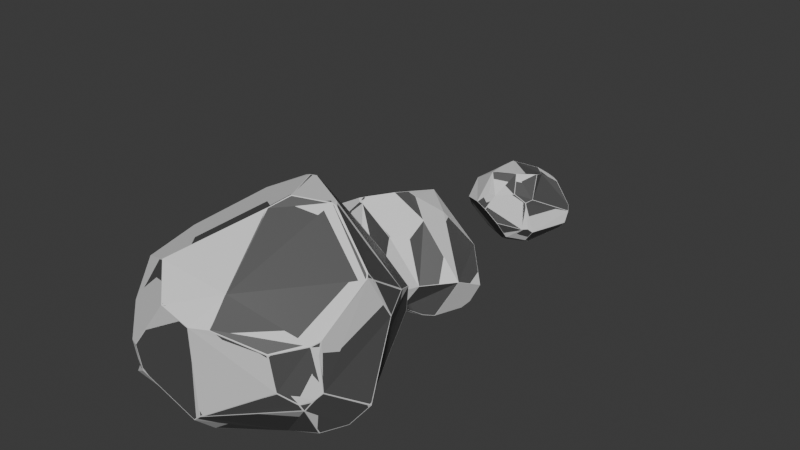 # Source: rocks.blend  (saved by Blender 4.3.32; exported with 4.5.12 LTS)
import bpy
from mathutils import Matrix  # noqa: F401  (used for matrix-valued properties, if any)

bpy.ops.wm.read_factory_settings(use_empty=True)
scene = bpy.context.scene
scene.name = 'Scene'

# ---- collections
col_collection = bpy.data.collections.new('Collection'); scene.collection.children.link(col_collection)
col_back_up = bpy.data.collections.new('back_up'); scene.collection.children.link(col_back_up)

# ---- materials (node trees are filled in below, after node groups)
mat_gris_fonce = bpy.data.materials.new('gris_fonce')
mat_gris_clair = bpy.data.materials.new('gris_clair')

# ---- material node trees
mat_gris_fonce.use_nodes = True; mat_gris_fonce.node_tree.nodes.clear()
_N = mat_gris_fonce.node_tree.nodes; _L = mat_gris_fonce.node_tree.links
n0 = _N.new('ShaderNodeBsdfPrincipled'); n0.name = 'Principled BSDF'; n0.location = (10, 300)
n0.inputs[0].default_value = (0.09854, 0.09854, 0.09854, 1.0)
n1 = _N.new('ShaderNodeOutputMaterial'); n1.name = 'Material Output'; n1.location = (300, 300)
_L.new(n0.outputs[0], n1.inputs[0])
n1.is_active_output = True
mat_gris_clair.use_nodes = True; mat_gris_clair.node_tree.nodes.clear()
_N = mat_gris_clair.node_tree.nodes; _L = mat_gris_clair.node_tree.links
n0 = _N.new('ShaderNodeBsdfPrincipled'); n0.name = 'Principled BSDF'; n0.location = (10, 300)
n0.inputs[0].default_value = (0.1766, 0.1766, 0.1766, 1.0)
n1 = _N.new('ShaderNodeOutputMaterial'); n1.name = 'Material Output'; n1.location = (300, 300)
_L.new(n0.outputs[0], n1.inputs[0])
n1.is_active_output = True

# ---- world
world_world = bpy.data.worlds.new('World'); scene.world = world_world
world_world.use_nodes = True; world_world.node_tree.nodes.clear()
_N = world_world.node_tree.nodes; _L = world_world.node_tree.links
n0 = _N.new('ShaderNodeOutputWorld'); n0.name = 'World Output'; n0.location = (300, 300)
n1 = _N.new('ShaderNodeBackground'); n1.name = 'Background'; n1.location = (10, 300)
n1.inputs[0].default_value = (0.05088, 0.05088, 0.05088, 1.0)
_L.new(n1.outputs[0], n0.inputs[0])
n0.is_active_output = True
world_world.color = (0.05088, 0.05088, 0.05088)
world_world.sun_shadow_jitter_overblur = 0.0

# ---- meshes
me_sphere = bpy.data.meshes.new('Sphere')
me_sphere.from_pydata([(1.052, 0.2823, -0.9599), (1.042, 0.284, -0.9627), (1.036, 0.2921, -0.9627), (1.046, 0.2934, -0.9581), (-1.006, -0.409, -0.1116), (-1.001, -0.4154, -0.1082), (-1.001, -0.4072, -0.1053), (-0.4309, -0.5712, 0.1436), (-0.4391, -0.5648, 0.1425), (-0.4402, -0.5728, 0.1393), (0.3088, -0.7466, -0.9371), (0.3169, -0.7375, -0.9425), (0.3173, -0.7486, -0.9348), (0.2988, -0.6342, -0.9846), (0.3003, -0.6436, -0.9827), (0.2912, -0.6491, -0.9807), (0.2871, -0.6397, -0.9828), (0.2881, -0.6281, -0.9839), (-1.028, -0.4972, -0.233), (-1.025, -0.5008, -0.2404), (-1.018, -0.508, -0.2378), (-1.023, -0.5037, -0.2299), (-0.8965, 0.6573, -0.3084), (-0.8918, 0.6535, -0.3012), (-0.8878, 0.6609, -0.3057), (0.8644, 0.7864, -0.4271), (0.8595, 0.7875, -0.4206), (0.8666, 0.7813, -0.4208), (0.5452, 0.3661, -0.01353), (0.5381, 0.3724, -0.01078), (0.5325, 0.3661, -0.005883), (0.5394, 0.3596, -0.008509), (0.04169, 0.8179, 0.04028), (0.0406, 0.8108, 0.04545), (0.05022, 0.8053, 0.04697), (0.04993, 0.8154, 0.04159), (0.6253, 0.6424, -0.9647), (0.6187, 0.6511, -0.9621), (0.6294, 0.6483, -0.9601), (0.2598, 1.177, -0.61), (0.2657, 1.174, -0.6171), (0.255, 1.177, -0.6184), (0.2508, 1.178, -0.6116), (-0.3701, 0.5623, -0.9771), (-0.3809, 0.5664, -0.9756), (-0.3694, 0.5694, -0.977), (-1.083, 0.4908, -0.3383), (-1.085, 0.4929, -0.3446), (-1.088, 0.4837, -0.3432), (-1.001, 0.5776, -0.3271), (-0.9815, 0.5983, -0.3286), (-1.003, 0.5795, -0.3338), (-1.137, 0.2487, -0.6234), (-1.134, 0.2545, -0.6289), (-1.134, 0.2466, -0.6305), (-0.8902, 0.6746, -0.3464), (-0.8804, 0.6798, -0.35), (-0.8852, 0.6776, -0.3565), (-0.4782, 0.8492, -0.6818), (-0.4754, 0.8467, -0.6905), (-0.4842, 0.8434, -0.6873), (-0.5309, 0.6858, -0.8482), (-0.5367, 0.6788, -0.8513), (-0.5394, 0.6848, -0.8443), (-0.9153, 0.3413, -0.8089), (-0.9276, 0.326, -0.8063), (-0.9208, 0.3084, -0.8059), (-0.9383, 0.3216, -0.801), (-0.937, 0.3304, -0.7997), (-0.3417, -0.5173, 0.1687), (-0.343, -0.5283, 0.1673), (-0.3341, -0.5226, 0.1689), (0.9096, -0.8384, -0.4901), (0.9042, -0.8389, -0.5003), (0.9169, -0.8342, -0.4964), (0.9175, -0.8336, -0.4892), (0.5867, -0.6448, -0.06806), (0.5902, -0.6517, -0.07352), (0.5949, -0.6436, -0.07228), (1.178, 0.2248, -0.8886), (1.18, 0.2165, -0.8892), (1.173, 0.2196, -0.8965), (1.098, 0.123, -0.9611), (1.098, 0.1111, -0.9597), (1.091, 0.1135, -0.9639), (1.338, 0.2385, -0.6516), (1.339, 0.2338, -0.6456), (1.34, 0.2302, -0.6517), (1.263, -0.2892, -0.4932), (1.264, -0.2905, -0.5009), (1.268, -0.281, -0.5019), (1.268, -0.2767, -0.4956), (1.258, -0.2794, -0.4873), (0.9233, -0.3877, -0.9676), (0.9204, -0.382, -0.9723), (0.9294, -0.3792, -0.968), (0.2244, 0.04442, 0.1727), (0.2148, 0.04866, 0.1747), (0.2157, 0.03913, 0.1757), (0.08911, 0.03553, 0.2054), (0.07974, 0.03078, 0.206), (0.08785, 0.02554, 0.2066), (-0.01685, -0.2042, 0.2216), (-0.01155, -0.2115, 0.2211), (-0.006076, -0.2024, 0.2218), (0.5809, -0.2591, 0.04293), (0.5771, -0.2495, 0.04481), (0.5616, -0.2478, 0.05243), (0.5721, -0.2584, 0.04753), (-0.3836, -0.616, 0.1271), (-0.3941, -0.6165, 0.1232), (-0.3845, -0.6216, 0.1203), (-0.7917, -0.6184, -0.187), (-0.7931, -0.6228, -0.1956), (-0.7843, -0.6248, -0.1907), (-0.0464, -1.032, -0.6627), (-0.03683, -1.032, -0.6643), (-0.04246, -1.032, -0.6573), (-0.3249, -0.6274, 0.1256), (-0.3199, -0.6342, 0.1187), (-0.3146, -0.6294, 0.124), (0.3306, -0.7998, -0.0741), (0.3258, -0.8047, -0.07962), (0.3349, -0.8033, -0.08093), (0.4102, -0.6367, -0.981), (0.4205, -0.6265, -0.9827), (0.4297, -0.6325, -0.9796), (0.4213, -0.6378, -0.9785), (0.7757, -0.4986, -0.9711), (0.7549, -0.5096, -0.9733), (0.7688, -0.4948, -0.9759), (0.7778, -0.4892, -0.9757), (0.5098, -0.7224, -0.8941), (0.5173, -0.7163, -0.8964), (0.5238, -0.7201, -0.8901), (0.5162, -0.7263, -0.8877), (0.2, -0.9566, -0.792), (0.2007, -0.9542, -0.7999), (0.2151, -0.9455, -0.8032), (0.2091, -0.9556, -0.7921), (0.2802, -0.9318, -0.6343), (0.2702, -0.9341, -0.6359), (0.2668, -0.9363, -0.646), (0.278, -0.9337, -0.6448), (-0.5863, -0.8347, -0.4319), (-0.5782, -0.8397, -0.4376), (-0.5819, -0.8377, -0.4281), (0.01095, -0.9026, -0.8713), (0.01552, -0.8966, -0.8768), (0.02452, -0.9007, -0.8752), (0.01955, -0.9068, -0.8696), (-0.3902, -0.627, -0.8396), (-0.3916, -0.6353, -0.8354), (-0.4025, -0.6326, -0.8273), (-0.4008, -0.6246, -0.835), (0.1272, 0.6016, -0.9726), (0.1312, 0.6109, -0.9696), (0.1429, 0.6029, -0.9724), (0.1383, 0.5936, -0.9726), (0.6556, 0.1097, -0.9705), (0.6602, 0.1009, -0.9705), (0.6501, 0.1012, -0.9707)], [], [(121, 76, 108, 103, 71, 120), (101, 104, 107, 98), (109, 118, 70, 7), (60, 63, 68, 53, 47, 51, 57), (44, 64, 62), (35, 29, 26, 39), (42, 58, 56, 24, 32), (123, 140, 72, 77), (122, 119, 111, 114, 146, 117, 141), (149, 15, 10, 137), (21, 112, 110, 9, 5), (160, 1, 84, 94, 131), (105, 78, 75, 88), (52, 18, 4, 48), (31, 96, 106, 92), (34, 99, 97, 30), (126, 129, 133), (23, 49, 46, 6, 8, 69, 102, 100, 33), (73, 143, 139, 135), (0, 81, 82), (12, 127, 132, 138), (145, 152, 147, 115), (90, 95, 83, 80, 87), (50, 22, 55), (158, 161, 130, 125, 13), (136, 142, 116, 150), (67, 154, 19, 54), (14, 124, 11), (155, 17, 65, 43), (20, 153, 144, 113), (151, 66, 16, 148), (36, 2, 159, 157), (91, 86, 27, 28), (74, 134, 128, 93, 89), (45, 61, 59, 41, 37, 156), (0, 1, 2, 3), (4, 5, 6), (7, 8, 9), (10, 11, 12), (13, 14, 15, 16, 17), (18, 19, 20, 21), (22, 23, 24), (25, 26, 27), (28, 29, 30, 31), (32, 33, 34, 35), (36, 37, 38), (39, 40, 41, 42), (43, 44, 45), (46, 47, 48), (49, 50, 51), (52, 53, 54), (55, 56, 57), (58, 59, 60), (61, 62, 63), (64, 65, 66, 67, 68), (69, 70, 71), (72, 73, 74, 75), (76, 77, 78), (79, 80, 81), (82, 83, 84), (85, 86, 87), (88, 89, 90, 91, 92), (93, 94, 95), (96, 97, 98), (99, 100, 101), (102, 103, 104), (105, 106, 107, 108), (109, 110, 111), (112, 113, 114), (115, 116, 117), (118, 119, 120), (121, 122, 123), (124, 125, 126, 127), (128, 129, 130, 131), (132, 133, 134, 135), (136, 137, 138, 139), (140, 141, 142, 143), (144, 145, 146), (147, 148, 149, 150), (151, 152, 153, 154), (155, 156, 157, 158), (159, 160, 161), (81, 0, 3, 79), (38, 3, 2, 36), (21, 5, 4, 18), (109, 7, 9, 110), (8, 6, 5, 9), (69, 8, 7, 70), (22, 50, 49, 23), (124, 14, 13, 125), (112, 21, 20, 113), (14, 11, 10, 15), (32, 24, 23, 33), (39, 26, 25, 40), (55, 22, 24, 56), (26, 29, 28, 27), (34, 30, 29, 35), (99, 34, 33, 100), (58, 42, 41, 59), (37, 41, 40, 38), (155, 43, 45, 156), (61, 45, 44, 62), (18, 52, 54, 19), (68, 63, 62, 64), (63, 60, 59, 61), (60, 57, 56, 58), (67, 54, 53, 68), (57, 51, 50, 55), (51, 47, 46, 49), (52, 48, 47, 53), (120, 71, 70, 118), (108, 76, 78, 105), (77, 72, 75, 78), (0, 82, 84, 1), (27, 86, 85, 25), (74, 89, 88, 75), (95, 90, 89, 93), (86, 91, 90, 87), (83, 95, 94, 84), (80, 83, 82, 81), (87, 80, 79, 85), (30, 97, 96, 31), (71, 103, 102, 69), (107, 104, 103, 108), (104, 101, 100, 102), (101, 98, 97, 99), (98, 107, 106, 96), (150, 116, 115, 147), (76, 121, 123, 77), (140, 123, 122, 141), (121, 120, 119, 122), (146, 114, 113, 144), (114, 111, 110, 112), (118, 109, 111, 119), (93, 128, 131, 94), (129, 126, 125, 130), (142, 136, 139, 143), (141, 117, 116, 142), (127, 12, 11, 124), (135, 139, 138, 132), (12, 138, 137, 10), (134, 74, 73, 135), (143, 73, 72, 140), (117, 146, 145, 115), (136, 150, 149, 137), (147, 152, 151, 148), (152, 145, 144, 153), (153, 20, 19, 154), (15, 149, 148, 16), (6, 46, 48, 4), (16, 66, 65, 17), (64, 44, 43, 65), (154, 67, 66, 151), (36, 157, 156, 37), (158, 13, 17, 155), (161, 158, 157, 159), (130, 161, 160, 131), (1, 160, 159, 2), (42, 32, 35, 39), (92, 106, 105, 88), (91, 28, 31, 92), (132, 127, 126, 133), (128, 134, 133, 129), (3, 38, 40, 25, 85, 79)])
me_sphere.polygons.foreach_set('material_index', [0, 0, 0, 0, 0, 0, 0, 0, 0, 0, 0, 0, 0, 0, 0, 0, 0, 0, 0, 0, 0, 0, 0, 0, 0, 0, 0, 0, 0, 0, 0, 0, 0, 0, 0, 1, 0, 1, 1, 1, 1, 1, 0, 1, 1, 0, 0, 1, 1, 1, 1, 1, 1, 0, 1, 0, 1, 1, 0, 0, 1, 1, 1, 1, 1, 1, 1, 1, 1, 0, 1, 1, 1, 1, 1, 1, 0, 1, 1, 0, 1, 1, 1, 1, 1, 1, 1, 1, 1, 1, 1, 1, 1, 1, 1, 1, 1, 1, 1, 1, 1, 1, 1, 1, 1, 1, 1, 1, 1, 1, 1, 1, 1, 1, 1, 1, 1, 1, 1, 1, 1, 1, 1, 1, 1, 1, 1, 1, 1, 1, 1, 1, 1, 1, 1, 1, 1, 1, 1, 1, 1, 1, 1, 1, 1, 1, 1, 1, 1, 1, 1, 1, 1, 1, 1, 1, 1, 1, 1, 1, 1, 1, 1, 0])
_uv = me_sphere.uv_layers.new(name='UVMap')
_uv.uv.foreach_set('vector', [0.1045, 0.5079, 0.09899, 0.5666, 0.5725, 0.5788, 0.8296, 0.4152, 0.04196, 0.3394, 0.06067, 0.3468, 0.9357, 0.4434, 0.8399, 0.4166, 0.5869, 0.5759, 0.934, 0.4747, 0.05687, 0.3299, 0.05775, 0.3442, 0.03658, 0.3373, 0.04812, 0.3174, 0.635, 0.4146, 0.5839, 0.4149, 0.5326, 0.3062, 0.545, 0.2272, 0.6728, 0.2096, 0.686, 0.2381, 0.6894, 0.2779, 0.547, 0.4627, 0.5329, 0.3128, 0.5818, 0.4162, 0.8507, 0.4541, 0.6722, 0.5923, 0.7847, 0.6986, 0.6768, 0.589, 0.6761, 0.5871, 0.6368, 0.4156, 0.6917, 0.2785, 0.7031, 0.2708, 0.851, 0.4522, 0.1032, 0.5094, 0.2337, 0.5463, 0.1618, 0.7009, 0.09453, 0.5678, 0.1034, 0.5072, 0.06098, 0.3458, 0.06087, 0.3301, 0.37, 0.2478, 0.3622, 0.348, 0.286, 0.4703, 0.2351, 0.544, 0.2813, 0.5087, 0.3209, 0.586, 0.3122, 0.5824, 0.2754, 0.5453, 0.5263, 0.1845, 0.3743, 0.2452, 0.06091, 0.3275, 0.05364, 0.3153, 0.7003, 0.1749, 0.4093, 0.7177, 0.3907, 0.8509, 0.3712, 0.8495, 0.3201, 0.7576, 0.3144, 0.7109, 0.5684, 0.5815, 0.09884, 0.5692, 0.1616, 0.7032, 0.1008, 0.8185, 0.5455, 0.2255, 0.5298, 0.1836, 0.7047, 0.1739, 0.6723, 0.208, 0.6702, 0.5924, 0.9319, 0.4772, 0.577, 0.5808, 0.107, 0.8168, 0.8517, 0.4535, 0.9376, 0.4439, 0.936, 0.4747, 0.6743, 0.5903, 0.3157, 0.6178, 0.3126, 0.7038, 0.2886, 0.6282, 0.7033, 0.269, 0.6874, 0.2376, 0.6748, 0.209, 0.707, 0.1747, 0.0537, 0.3155, 0.04382, 0.3376, 0.8353, 0.4139, 0.9354, 0.4416, 0.8522, 0.4512, 0.1645, 0.7005, 0.2362, 0.5467, 0.2736, 0.5467, 0.2861, 0.627, 0.3882, 0.8544, 0.3359, 0.9006, 0.3701, 0.8531, 0.3114, 0.5841, 0.3157, 0.6154, 0.2881, 0.6261, 0.2763, 0.549, 0.363, 0.3505, 0.3562, 0.4757, 0.2817, 0.5056, 0.2873, 0.4702, 0.1055, 0.8214, 0.3187, 0.76, 0.3713, 0.8516, 0.3558, 0.9027, 0.9102, 0.9235, 0.6895, 0.2444, 0.7017, 0.2688, 0.6919, 0.2754, 0.5374, 0.5906, 0.4104, 0.7147, 0.3142, 0.7082, 0.3175, 0.6161, 0.3226, 0.5886, 0.274, 0.5445, 0.2375, 0.5441, 0.2859, 0.4723, 0.2807, 0.5068, 0.5308, 0.306, 0.3588, 0.4738, 0.5235, 0.1855, 0.543, 0.2274, 0.3214, 0.5884, 0.3169, 0.6132, 0.3132, 0.5848, 0.5394, 0.588, 0.3242, 0.5862, 0.5306, 0.3092, 0.5457, 0.4655, 0.5198, 0.187, 0.3584, 0.472, 0.3645, 0.3478, 0.3749, 0.2463, 0.3572, 0.4765, 0.5275, 0.311, 0.3222, 0.5856, 0.2821, 0.5071, 0.5328, 0.7111, 0.3927, 0.8495, 0.4112, 0.7168, 0.5389, 0.5921, 0.1079, 0.8208, 0.9172, 0.9223, 0.785, 0.7006, 0.6691, 0.5945, 0.1627, 0.7038, 0.2865, 0.6292, 0.312, 0.7097, 0.3175, 0.7577, 0.1002, 0.8194, 0.5472, 0.4657, 0.5833, 0.4174, 0.6347, 0.4171, 0.6739, 0.5889, 0.5353, 0.709, 0.5412, 0.5889, 0.3899, 0.8524, 0.3907, 0.8509, 0.3914, 0.8501, 0.3911, 0.8525, 0.7047, 0.1739, 0.7003, 0.1749, 0.707, 0.1747, 0.04812, 0.3174, 0.0537, 0.3155, 0.05364, 0.3153, 0.3122, 0.5824, 0.3132, 0.5848, 0.3114, 0.5841, 0.3226, 0.5886, 0.3214, 0.5884, 0.3209, 0.586, 0.3222, 0.5856, 0.3242, 0.5862, 0.5298, 0.1836, 0.5235, 0.1855, 0.5198, 0.187, 0.5263, 0.1845, 0.7017, 0.2688, 0.7033, 0.269, 0.7031, 0.2708, 0.7842, 0.7008, 0.7847, 0.6986, 0.785, 0.7006, 0.6691, 0.5945, 0.6722, 0.5923, 0.6743, 0.5903, 0.6702, 0.5924, 0.851, 0.4522, 0.8522, 0.4512, 0.8517, 0.4535, 0.8507, 0.4541, 0.5328, 0.7111, 0.5343, 0.7093, 0.5338, 0.7116, 0.6761, 0.5901, 0.6749, 0.5912, 0.6743, 0.5898, 0.6751, 0.5891, 0.5457, 0.4655, 0.547, 0.4627, 0.5472, 0.4657, 0.6748, 0.209, 0.6728, 0.2096, 0.6723, 0.208, 0.6874, 0.2376, 0.6895, 0.2444, 0.686, 0.2381, 0.5455, 0.2255, 0.545, 0.2272, 0.543, 0.2274, 0.6919, 0.2754, 0.6917, 0.2785, 0.6894, 0.2779, 0.6368, 0.4156, 0.6347, 0.4171, 0.635, 0.4146, 0.5833, 0.4174, 0.5818, 0.4162, 0.5839, 0.4149, 0.5329, 0.3128, 0.5306, 0.3092, 0.5275, 0.311, 0.5308, 0.306, 0.5326, 0.3062, 0.04382, 0.3376, 0.03658, 0.3373, 0.04196, 0.3394, 0.1618, 0.7009, 0.1645, 0.7005, 0.1627, 0.7038, 0.1616, 0.7032, 0.09899, 0.5666, 0.09453, 0.5678, 0.09884, 0.5692, 0.3526, 0.9041, 0.3558, 0.9027, 0.3502, 0.9016, 0.3701, 0.8531, 0.3705, 0.8515, 0.3711, 0.851, 0.9155, 0.923, 0.9172, 0.9223, 0.9102, 0.9235, 0.1008, 0.8185, 0.1002, 0.8194, 0.1055, 0.8214, 0.1079, 0.8208, 0.107, 0.8168, 0.3175, 0.7577, 0.3201, 0.7576, 0.3187, 0.76, 0.9319, 0.4772, 0.936, 0.4747, 0.934, 0.4747, 0.9376, 0.4439, 0.9354, 0.4416, 0.9357, 0.4434, 0.8353, 0.4139, 0.8296, 0.4152, 0.8399, 0.4166, 0.5684, 0.5815, 0.577, 0.5808, 0.5869, 0.5759, 0.5725, 0.5788, 0.05687, 0.3299, 0.06091, 0.3275, 0.06087, 0.3301, 0.3743, 0.2452, 0.3749, 0.2463, 0.37, 0.2478, 0.2873, 0.4702, 0.2859, 0.4723, 0.286, 0.4703, 0.05775, 0.3442, 0.06098, 0.3458, 0.06067, 0.3468, 0.1045, 0.5079, 0.1034, 0.5072, 0.1032, 0.5094, 0.3169, 0.6132, 0.3175, 0.6161, 0.3157, 0.6178, 0.3157, 0.6154, 0.312, 0.7097, 0.3126, 0.7038, 0.3142, 0.7082, 0.3144, 0.7109, 0.2881, 0.6261, 0.2886, 0.6282, 0.2865, 0.6292, 0.2861, 0.627, 0.274, 0.5445, 0.2754, 0.5453, 0.2763, 0.549, 0.2736, 0.5467, 0.2337, 0.5463, 0.2351, 0.544, 0.2375, 0.5441, 0.2362, 0.5467, 0.3645, 0.3478, 0.363, 0.3505, 0.3622, 0.348, 0.2817, 0.5056, 0.2821, 0.5071, 0.2813, 0.5087, 0.2807, 0.5068, 0.3572, 0.4765, 0.3562, 0.4757, 0.3584, 0.472, 0.3588, 0.4738, 0.5394, 0.588, 0.5412, 0.5889, 0.5389, 0.5921, 0.5374, 0.5906, 0.4112, 0.7168, 0.4093, 0.7177, 0.4104, 0.7147, 0.3359, 0.9006, 0.3882, 0.8544, 0.3906, 0.8529, 0.3333, 0.9035, 0.5338, 0.7116, 0.3914, 0.8522, 0.3927, 0.8495, 0.5328, 0.7111, 0.5263, 0.1845, 0.7003, 0.1749, 0.7047, 0.1739, 0.5298, 0.1836, 0.05687, 0.3299, 0.04812, 0.3174, 0.05364, 0.3153, 0.06091, 0.3275, 0.0537, 0.3155, 0.707, 0.1747, 0.7003, 0.1749, 0.05364, 0.3153, 0.04382, 0.3376, 0.0537, 0.3155, 0.04812, 0.3174, 0.03658, 0.3373, 0.7017, 0.2688, 0.6895, 0.2444, 0.6874, 0.2376, 0.7033, 0.269, 0.3169, 0.6132, 0.3214, 0.5884, 0.3226, 0.5886, 0.3175, 0.6161, 0.3743, 0.2452, 0.5263, 0.1845, 0.5198, 0.187, 0.3749, 0.2463, 0.3214, 0.5884, 0.3132, 0.5848, 0.3122, 0.5824, 0.3209, 0.586, 0.851, 0.4522, 0.7031, 0.2708, 0.7033, 0.269, 0.8522, 0.4512, 0.6768, 0.589, 0.7847, 0.6986, 0.7842, 0.7008, 0.6749, 0.5912, 0.6919, 0.2754, 0.7017, 0.2688, 0.7031, 0.2708, 0.6917, 0.2785, 0.7847, 0.6986, 0.6722, 0.5923, 0.6691, 0.5945, 0.785, 0.7006, 0.8517, 0.4535, 0.6743, 0.5903, 0.6722, 0.5923, 0.8507, 0.4541, 0.9376, 0.4439, 0.8517, 0.4535, 0.8522, 0.4512, 0.9354, 0.4416, 0.6368, 0.4156, 0.6761, 0.5871, 0.6739, 0.5889, 0.6347, 0.4171, 0.5353, 0.709, 0.6739, 0.5889, 0.673, 0.5909, 0.5345, 0.711, 0.5394, 0.588, 0.5457, 0.4655, 0.5472, 0.4657, 0.5412, 0.5889, 0.5833, 0.4174, 0.5472, 0.4657, 0.547, 0.4627, 0.5818, 0.4162, 0.5298, 0.1836, 0.5455, 0.2255, 0.543, 0.2274, 0.5235, 0.1855, 0.5326, 0.3062, 0.5839, 0.4149, 0.5818, 0.4162, 0.5329, 0.3128, 0.5839, 0.4149, 0.635, 0.4146, 0.6347, 0.4171, 0.5833, 0.4174, 0.635, 0.4146, 0.6894, 0.2779, 0.6917, 0.2785, 0.6368, 0.4156, 0.5308, 0.306, 0.543, 0.2274, 0.545, 0.2272, 0.5326, 0.3062, 0.6894, 0.2779, 0.686, 0.2381, 0.6895, 0.2444, 0.6919, 0.2754, 0.686, 0.2381, 0.6728, 0.2096, 0.6748, 0.209, 0.6874, 0.2376, 0.5455, 0.2255, 0.6723, 0.208, 0.6728, 0.2096, 0.545, 0.2272, 0.06067, 0.3468, 0.04196, 0.3394, 0.03658, 0.3373, 0.05775, 0.3442, 0.5725, 0.5788, 0.09899, 0.5666, 0.09884, 0.5692, 0.5684, 0.5815, 0.09453, 0.5678, 0.1618, 0.7009, 0.1616, 0.7032, 0.09884, 0.5692, 0.3882, 0.8544, 0.3701, 0.8531, 0.3712, 0.8495, 0.3907, 0.8509, 0.785, 0.7006, 0.9172, 0.9223, 0.9155, 0.923, 0.7842, 0.7008, 0.1627, 0.7038, 0.1002, 0.8194, 0.1008, 0.8185, 0.1616, 0.7032, 0.3187, 0.76, 0.1055, 0.8214, 0.1002, 0.8194, 0.3175, 0.7577, 0.9172, 0.9223, 0.1079, 0.8208, 0.1055, 0.8214, 0.9102, 0.9235, 0.3713, 0.8516, 0.3187, 0.76, 0.3201, 0.7576, 0.3712, 0.8495, 0.3332, 0.9033, 0.3705, 0.8515, 0.3701, 0.8531, 0.3359, 0.9006, 0.9102, 0.9235, 0.3558, 0.9027, 0.3592, 0.9025, 0.9155, 0.923, 0.6743, 0.5903, 0.936, 0.4747, 0.9319, 0.4772, 0.6702, 0.5924, 0.04196, 0.3394, 0.8296, 0.4152, 0.8353, 0.4139, 0.04382, 0.3376, 0.5869, 0.5759, 0.8399, 0.4166, 0.8296, 0.4152, 0.5725, 0.5788, 0.8399, 0.4166, 0.9357, 0.4434, 0.9354, 0.4416, 0.8353, 0.4139, 0.9357, 0.4434, 0.934, 0.4747, 0.936, 0.4747, 0.9376, 0.4439, 0.934, 0.4747, 0.5869, 0.5759, 0.577, 0.5808, 0.9319, 0.4772, 0.2807, 0.5068, 0.2859, 0.4723, 0.2873, 0.4702, 0.2817, 0.5056, 0.09899, 0.5666, 0.1045, 0.5079, 0.1032, 0.5094, 0.09453, 0.5678, 0.2337, 0.5463, 0.1032, 0.5094, 0.1034, 0.5072, 0.2351, 0.544, 0.1045, 0.5079, 0.06067, 0.3468, 0.06098, 0.3458, 0.1034, 0.5072, 0.3622, 0.348, 0.37, 0.2478, 0.3749, 0.2463, 0.3645, 0.3478, 0.37, 0.2478, 0.06087, 0.3301, 0.06091, 0.3275, 0.3743, 0.2452, 0.05775, 0.3442, 0.05687, 0.3299, 0.06087, 0.3301, 0.06098, 0.3458, 0.3175, 0.7577, 0.312, 0.7097, 0.3144, 0.7109, 0.3201, 0.7576, 0.3126, 0.7038, 0.3157, 0.6178, 0.3175, 0.6161, 0.3142, 0.7082, 0.2375, 0.5441, 0.274, 0.5445, 0.2736, 0.5467, 0.2362, 0.5467, 0.2351, 0.544, 0.286, 0.4703, 0.2859, 0.4723, 0.2375, 0.5441, 0.3157, 0.6154, 0.3114, 0.5841, 0.3132, 0.5848, 0.3169, 0.6132, 0.2861, 0.627, 0.2736, 0.5467, 0.2763, 0.549, 0.2881, 0.6261, 0.3114, 0.5841, 0.2763, 0.549, 0.2754, 0.5453, 0.3122, 0.5824, 0.2865, 0.6292, 0.1627, 0.7038, 0.1645, 0.7005, 0.2861, 0.627, 0.2362, 0.5467, 0.1645, 0.7005, 0.1618, 0.7009, 0.2337, 0.5463, 0.286, 0.4703, 0.3622, 0.348, 0.363, 0.3505, 0.2873, 0.4702, 0.274, 0.5445, 0.2807, 0.5068, 0.2813, 0.5087, 0.2754, 0.5453, 0.2817, 0.5056, 0.3562, 0.4757, 0.3572, 0.4765, 0.2821, 0.5071, 0.3562, 0.4757, 0.363, 0.3505, 0.3645, 0.3478, 0.3584, 0.472, 0.3584, 0.472, 0.5198, 0.187, 0.5235, 0.1855, 0.3588, 0.4738, 0.3209, 0.586, 0.2813, 0.5087, 0.2821, 0.5071, 0.3222, 0.5856, 0.707, 0.1747, 0.6748, 0.209, 0.6723, 0.208, 0.7047, 0.1739, 0.3222, 0.5856, 0.5275, 0.311, 0.5306, 0.3092, 0.3242, 0.5862, 0.5329, 0.3128, 0.547, 0.4627, 0.5457, 0.4655, 0.5306, 0.3092, 0.3588, 0.4738, 0.5308, 0.306, 0.5275, 0.311, 0.3572, 0.4765, 0.5328, 0.7111, 0.5389, 0.5921, 0.5412, 0.5889, 0.5353, 0.709, 0.5374, 0.5906, 0.3226, 0.5886, 0.3242, 0.5862, 0.5394, 0.588, 0.4104, 0.7147, 0.5374, 0.5906, 0.5389, 0.5921, 0.4112, 0.7168, 0.3142, 0.7082, 0.4104, 0.7147, 0.4093, 0.7177, 0.3144, 0.7109, 0.3907, 0.8509, 0.4093, 0.7177, 0.4112, 0.7168, 0.3927, 0.8495, 0.6761, 0.5871, 0.851, 0.4522, 0.8507, 0.4541, 0.6768, 0.589, 0.107, 0.8168, 0.577, 0.5808, 0.5684, 0.5815, 0.1008, 0.8185, 0.1079, 0.8208, 0.6691, 0.5945, 0.6702, 0.5924, 0.107, 0.8168, 0.2881, 0.6261, 0.3157, 0.6154, 0.3157, 0.6178, 0.2886, 0.6282, 0.312, 0.7097, 0.2865, 0.6292, 0.2886, 0.6282, 0.3126, 0.7038, 0.406, 0.8524, 0.5395, 0.7117, 0.6749, 0.5912, 0.7842, 0.7008, 0.9155, 0.923, 0.3592, 0.9025])
me_sphere.materials.append(mat_gris_fonce)
me_sphere.materials.append(mat_gris_clair)
me_sphere.update()
me_sphere_001 = bpy.data.meshes.new('Sphere.001')
me_sphere_001.from_pydata([(0.5244, -0.0148, 0.2025), (0.5194, -0.02565, 0.2061), (0.5295, -0.02675, 0.1918), (-0.4702, 0.8627, -0.007991), (-0.4688, 0.8716, -0.0268), (-0.4816, 0.8661, -0.01241), (-0.4711, 0.8622, -0.006805), (-0.4816, 0.8649, -0.01218), (-0.338, 0.4533, -1.006), (-0.311, 0.4432, -1.008), (-0.3181, 0.4341, -1.014), (-1.102, 0.6148, -0.2118), (-1.097, 0.62, -0.2005), (-1.089, 0.6215, -0.2143), (-0.4575, 0.7605, -0.7355), (-0.4694, 0.7587, -0.7393), (-0.4674, 0.768, -0.7289), (-0.3158, 0.4467, -1.005), (-0.3174, 0.4337, -1.016), (-0.328, 0.4444, -1.008), (-1.048, 0.3287, -1.004), (-1.057, 0.33, -0.9979), (-1.051, 0.3418, -0.9907), (-1.041, 0.3409, -0.9992), (-0.3143, 0.4455, -1.008), (-0.3228, 0.4354, -1.013), (-0.3276, 0.4469, -1.007), (-0.8963, 0.5635, -0.7618), (-0.8867, 0.5717, -0.7568), (-0.8858, 0.5664, -0.7694), (-0.5101, 0.7816, -0.7077), (-0.5185, 0.7742, -0.7148), (-0.5227, 0.78, -0.7042), (0.4696, -0.5237, -0.07347), (0.4721, -0.5285, -0.08477), (0.4798, -0.5161, -0.08236), (0.3844, -0.5948, -0.5081), (0.3956, -0.5852, -0.5091), (0.3917, -0.5923, -0.4973), (0.4702, -0.5089, -0.4828), (0.4683, -0.5165, -0.4728), (0.4559, -0.5263, -0.4899), (-0.05903, -0.9262, 0.0721), (-0.05525, -0.9268, 0.05952), (-0.04686, -0.9208, 0.0692), (-0.1914, -0.9846, 0.0624), (-0.1967, -0.9826, 0.07322), (-0.204, -0.9873, 0.06458), (-0.008204, -0.7925, 0.2705), (-0.02142, -0.7866, 0.2688), (-0.02188, -0.7971, 0.2585), (0.2899, -0.7044, -0.3859), (0.2936, -0.6991, -0.3975), (0.3012, -0.6975, -0.3866), (0.299, -0.744, -0.08088), (0.2954, -0.7505, -0.09018), (0.3057, -0.7421, -0.09203), (0.5077, -0.00846, 0.226), (0.5158, -0.003559, 0.2155), (0.5071, 0.002643, 0.2249), (0.1332, 0.09461, 0.5624), (0.121, 0.09314, 0.5722), (0.1311, 0.08329, 0.5648), (0.5222, 0.02156, 0.1743), (0.524, 0.03386, 0.1527), (0.5211, 0.05382, 0.139), (0.5186, 0.04324, 0.1613), (-0.2042, -0.2419, 0.6016), (-0.2016, -0.2587, 0.5962), (-0.1922, -0.2451, 0.6008), (0.104, 0.08848, 0.5819), (0.09218, 0.08326, 0.5867), (0.1004, 0.07487, 0.5824), (-0.3792, 0.3614, 0.578), (-0.3685, 0.3534, 0.5805), (-0.3662, 0.3641, 0.5735), (0.08378, 0.1294, 0.5774), (0.09909, 0.1157, 0.5764), (0.09786, 0.1309, 0.5691), (0.08683, 0.139, 0.57), (-0.1248, -0.09085, 0.6456), (-0.1273, -0.07825, 0.6483), (-0.1361, -0.08815, 0.6477), (-0.4118, 0.3256, 0.5874), (-0.3992, 0.3293, 0.5895), (-0.4086, 0.3381, 0.5862), (-1.303, 0.5188, -0.1217), (-1.312, 0.5092, -0.1187), (-1.308, 0.5108, -0.1075), (-1.3, 0.5205, -0.1093), (-1.455, -0.009698, -0.1897), (-1.453, -0.008727, -0.1736), (-1.45, 0.003167, -0.1685), (-1.453, 0.004558, -0.1803), (-1.169, -0.1938, 0.2168), (-1.16, -0.1902, 0.2253), (-1.167, -0.1809, 0.2195), (-1.28, -0.1377, -1.001), (-1.274, -0.1451, -1.007), (-1.283, -0.1546, -1.003), (-1.289, -0.1477, -0.9937), (-1.127, -0.4917, -1.002), (-1.128, -0.5035, -0.9979), (-1.138, -0.4952, -0.9978), (-1.003, -0.8756, -0.578), (-0.9961, -0.881, -0.5681), (-1.009, -0.8785, -0.5667), (-1.51, -0.2954, -0.4137), (-1.514, -0.2893, -0.4249), (-1.512, -0.302, -0.4251), (-1.301, -0.7425, -0.7453), (-1.307, -0.7398, -0.7396), (-1.31, -0.7341, -0.7496), (-1.539, -0.3437, -0.7455), (-1.537, -0.3512, -0.7525), (-1.541, -0.3534, -0.7417), (-1.111, -0.836, -0.5798), (-1.123, -0.8307, -0.5839), (-1.114, -0.8331, -0.5938), (-0.1243, 0.3132, -1.052), (-0.117, 0.3207, -1.047), (-0.1114, 0.3089, -1.051), (-0.3704, -0.8787, -0.7108), (-0.3631, -0.8731, -0.7193), (-0.3225, -0.864, -0.7003), (-0.3556, -0.8776, -0.7033), (0.4009, -0.5589, -0.5593), (0.3924, -0.5586, -0.5707), (0.4021, -0.5501, -0.57), (0.3898, -0.5677, -0.5587), (0.3922, -0.5602, -0.57), (0.4013, -0.5586, -0.5599), (-0.5296, -0.6457, -0.9948), (-0.5207, -0.6535, -0.9897), (-0.5333, -0.6563, -0.9889), (-0.4499, -0.8685, -0.7708), (-0.4567, -0.8631, -0.7806), (-0.4437, -0.8622, -0.7791), (0.326, -0.3744, -0.8679), (0.3153, -0.3801, -0.87), (0.3179, -0.37, -0.8766), (-0.1097, -0.3122, -1.047), (-0.0969, -0.3095, -1.045), (-0.1018, -0.3217, -1.044), (0.5244, -0.04247, 0.1916), (0.5295, -0.03766, 0.1824), (0.5277, -0.0206, 0.1972), (0.5264, -0.01405, 0.1943), (0.5277, -0.02739, 0.1965), (0.5288, -0.02134, 0.1842), (0.5039, -0.4533, -0.05617), (0.5058, -0.4621, -0.06945), (0.5094, -0.4473, -0.06497), (0.5081, -0.4726, -0.4456), (0.5121, -0.4676, -0.434), (0.5062, -0.479, -0.4342), (0.5032, -0.4845, -0.1382), (0.5019, -0.4885, -0.1556), (0.5069, -0.4765, -0.1543), (0.4672, 0.3656, -0.08002), (0.4619, 0.3695, -0.06948), (0.4655, 0.3561, -0.06044), (0.4718, 0.3534, -0.07191), (0.2541, 0.246, -0.8905), (0.2632, 0.238, -0.8869), (0.2558, 0.2349, -0.8962), (0.4176, -0.18, -0.878), (0.4269, -0.1718, -0.8735), (0.4265, -0.1849, -0.872), (0.5734, -0.1039, -0.714), (0.5718, -0.09512, -0.7114), (0.5772, -0.09848, -0.7033), (0.5356, 0.1737, -0.1744), (0.5326, 0.1854, -0.1796), (0.533, 0.1841, -0.1654), (-0.4617, -0.9913, 0.146), (-0.4434, -0.9878, 0.1527), (-0.4614, -0.9858, 0.1591), (-0.4724, -0.9878, 0.1529), (-0.6538, -0.8101, 0.3466), (-0.6642, -0.8036, 0.3485), (-0.6644, -0.8131, 0.3413), (-1.021, -0.6688, 0.2222), (-1.031, -0.6681, 0.2138), (-1.022, -0.6778, 0.2145), (-0.9926, -0.9112, -0.3441), (-1.001, -0.908, -0.3354), (-1.006, -0.9078, -0.3494), (-1.108, -0.8636, -0.3723), (-1.111, -0.8608, -0.3597), (-1.118, -0.856, -0.369), (-1.237, -0.7087, -0.1554), (-1.237, -0.714, -0.1671), (-1.23, -0.7187, -0.1577), (-0.4427, 0.4356, 0.5332), (-0.4552, 0.4356, 0.533), (-0.449, 0.4269, 0.5407), (-0.5384, 0.7956, 0.1241), (-0.5485, 0.7983, 0.1178), (-0.5498, 0.7911, 0.1289), (-0.5141, 0.3759, 0.5472), (-0.5017, 0.3843, 0.5491), (-0.5147, 0.3876, 0.5425), (-0.8991, 0.3062, 0.3905), (-0.8996, 0.3177, 0.3863), (-0.9097, 0.3094, 0.3828), (-1.158, 0.5325, 0.01731), (-1.163, 0.5224, 0.024), (-1.149, 0.5284, 0.02956), (-0.4812, 0.8653, -0.01492), (-0.4681, 0.8668, -0.00752), (-0.471, 0.8678, -0.02231), (-0.4822, 0.867, -0.01209), (-0.4671, 0.8639, -0.01123), (-0.471, 0.8678, -0.02233), (-0.6417, 0.8476, -0.2405), (-0.6319, 0.85, -0.2485), (-0.6435, 0.8465, -0.2535), (-0.4373, 0.7857, -0.6888), (-0.4516, 0.7878, -0.6924), (-0.4444, 0.7915, -0.6801), (-0.5132, 0.7909, -0.6839), (-0.5017, 0.7945, -0.6787), (-0.5023, 0.7905, -0.6912), (0.2891, 0.5852, -0.3882), (0.2802, 0.5914, -0.3949), (0.2824, 0.5939, -0.3824), (0.3777, 0.5243, -0.1519), (0.3676, 0.5347, -0.1536), (0.372, 0.5258, -0.143), (-0.1195, 0.8017, -0.414), (-0.1286, 0.8069, -0.4064), (-0.1168, 0.8039, -0.4015), (-0.2167, 0.8367, -0.1392), (-0.2078, 0.8369, -0.1514), (-0.2221, 0.8409, -0.1494)], [], [(202, 195, 199, 208, 204), (231, 220, 222, 216, 211, 214, 235), (157, 34, 56, 53, 38, 40, 155), (82, 83, 200, 203, 95, 182, 180, 67), (118, 110, 102, 134, 136, 104), (43, 45, 125, 51, 55), (228, 226, 232, 234), (205, 207, 88, 92, 96), (122, 47, 175, 185, 105, 135), (63, 58, 0, 147), (87, 21, 97, 93), (11, 27, 22, 86), (90, 100, 113, 108), (30, 223, 219, 16), (224, 227, 159, 173, 170, 167, 164), (138, 168, 169, 153, 39, 128), (124, 129, 36, 52), (79, 160, 229, 233, 213, 3, 6, 197, 194, 75), (78, 60, 59, 66, 161), (85, 73, 196, 201), (174, 162, 65), (111, 117, 190, 192, 109, 115), (217, 221, 32, 28, 13), (188, 116, 106, 187), (24, 18, 8), (126, 41, 37, 131), (146, 148, 2), (50, 176, 46, 42), (133, 143, 139, 127, 130, 123, 137), (61, 77, 70), (184, 193, 189, 186, 178, 181), (121, 165, 166, 140, 142), (114, 99, 103, 112), (179, 177, 49, 68), (76, 74, 84, 81, 71), (19, 26, 23, 29, 31, 15), (218, 230, 225, 163, 120, 9, 17, 14), (4, 212, 210), (206, 198, 7, 5, 209, 215, 12, 89), (20, 25, 10, 119, 141, 132, 101, 98), (171, 172, 64, 149, 145, 152, 158, 154), (107, 191, 183, 94, 91), (156, 151, 35), (0, 1, 2), (3, 4, 5), (8, 9, 10), (11, 12, 13), (14, 15, 16), (17, 18, 19), (20, 21, 22, 23), (24, 25, 26), (27, 28, 29), (30, 31, 32), (33, 34, 35), (36, 37, 38), (39, 40, 41), (42, 43, 44), (45, 46, 47), (48, 49, 50), (51, 52, 53), (54, 55, 56), (57, 58, 59), (60, 61, 62), (63, 64, 65, 66), (67, 68, 69), (70, 71, 72), (73, 74, 75), (76, 77, 78, 79), (80, 81, 82), (83, 84, 85), (86, 87, 88, 89), (90, 91, 92, 93), (94, 95, 96), (97, 98, 99, 100), (101, 102, 103), (104, 105, 106), (107, 108, 109), (110, 111, 112), (113, 114, 115), (116, 117, 118), (119, 120, 121), (122, 123, 124, 125), (126, 127, 128), (129, 130, 131), (132, 133, 134), (135, 136, 137), (138, 139, 140), (141, 142, 143), (144, 145, 146), (147, 148, 149), (150, 151, 152), (153, 154, 155), (156, 157, 158), (159, 160, 161, 162), (163, 164, 165), (166, 167, 168), (169, 170, 171), (172, 173, 174), (175, 176, 177, 178), (179, 180, 181), (182, 183, 184), (185, 186, 187), (188, 189, 190), (191, 192, 193), (194, 195, 196), (197, 198, 199), (200, 201, 202), (203, 204, 205), (206, 207, 208), (209, 210, 211), (212, 213, 214), (215, 216, 217), (218, 219, 220), (221, 222, 223), (224, 225, 226), (227, 228, 229), (230, 231, 232), (233, 234, 235), (57, 1, 0, 58), (146, 2, 1, 144), (47, 122, 125, 45), (124, 52, 51, 125), (6, 3, 5, 7), (17, 9, 8, 18), (119, 10, 9, 120), (24, 8, 10, 25), (89, 12, 11, 86), (217, 13, 12, 215), (27, 11, 13, 28), (218, 14, 16, 219), (223, 30, 32, 221), (31, 29, 28, 32), (25, 20, 23, 26), (29, 23, 22, 27), (18, 24, 26, 19), (30, 16, 15, 31), (19, 15, 14, 17), (150, 33, 35, 151), (131, 37, 36, 129), (155, 40, 39, 153), (40, 38, 37, 41), (156, 35, 34, 157), (50, 42, 44, 48), (175, 47, 46, 176), (38, 53, 52, 36), (33, 54, 56, 34), (55, 51, 53, 56), (176, 50, 49, 177), (54, 44, 43, 55), (45, 43, 42, 46), (66, 59, 58, 63), (59, 60, 62, 57), (82, 67, 69, 80), (61, 70, 72, 62), (83, 82, 81, 84), (159, 227, 229, 160), (73, 85, 84, 74), (79, 75, 74, 76), (160, 79, 78, 161), (71, 81, 80, 72), (107, 91, 90, 108), (182, 95, 94, 183), (205, 96, 95, 203), (96, 92, 91, 94), (92, 88, 87, 93), (20, 98, 97, 21), (134, 102, 101, 132), (112, 103, 102, 110), (103, 99, 98, 101), (135, 105, 104, 136), (187, 106, 105, 185), (118, 104, 106, 116), (99, 114, 113, 100), (114, 112, 111, 115), (110, 118, 117, 111), (115, 109, 108, 113), (191, 107, 109, 192), (165, 121, 120, 163), (68, 49, 48, 69), (41, 126, 128, 39), (168, 138, 140, 166), (121, 142, 141, 119), (139, 143, 142, 140), (133, 137, 136, 134), (143, 133, 132, 141), (138, 128, 127, 139), (126, 131, 130, 127), (137, 123, 122, 135), (123, 130, 129, 124), (2, 148, 147, 0), (157, 155, 154, 158), (151, 156, 158, 152), (171, 154, 153, 169), (161, 66, 65, 162), (148, 146, 145, 149), (152, 145, 144, 150), (172, 171, 170, 173), (167, 170, 169, 168), (164, 167, 166, 165), (173, 159, 162, 174), (224, 164, 163, 225), (67, 180, 179, 68), (116, 188, 190, 117), (189, 193, 192, 190), (188, 187, 186, 189), (193, 184, 183, 191), (184, 181, 180, 182), (177, 179, 181, 178), (178, 186, 185, 175), (76, 71, 70, 77), (7, 198, 197, 6), (75, 194, 196, 73), (88, 207, 206, 89), (207, 205, 204, 208), (202, 204, 203, 200), (198, 206, 208, 199), (195, 202, 201, 196), (199, 195, 194, 197), (4, 210, 209, 5), (3, 213, 212, 4), (222, 220, 219, 223), (221, 217, 216, 222), (230, 218, 220, 231), (235, 214, 213, 233), (214, 211, 210, 212), (211, 216, 215, 209), (231, 235, 234, 232), (228, 234, 233, 229), (232, 226, 225, 230), (227, 224, 226, 228), (77, 61, 60, 78), (85, 201, 200, 83), (174, 65, 64, 172), (63, 147, 149, 64), (93, 97, 100, 90), (86, 22, 21, 87), (54, 33, 150, 144, 1, 57, 62, 72, 80, 69, 48, 44)])
me_sphere_001.polygons.foreach_set('material_index', [0, 0, 0, 0, 0, 0, 0, 0, 0, 0, 0, 0, 0, 0, 0, 0, 0, 0, 0, 0, 0, 0, 0, 0, 0, 0, 0, 0, 0, 0, 0, 0, 0, 0, 0, 0, 0, 0, 0, 0, 0, 0, 0, 1, 1, 1, 1, 1, 1, 1, 1, 1, 1, 1, 1, 1, 1, 1, 1, 1, 1, 1, 1, 1, 1, 1, 1, 1, 1, 1, 1, 1, 1, 1, 1, 1, 1, 1, 1, 1, 1, 1, 1, 1, 1, 1, 1, 1, 1, 1, 1, 1, 1, 1, 1, 1, 1, 1, 1, 1, 1, 1, 1, 1, 1, 1, 1, 1, 1, 1, 1, 1, 1, 1, 1, 1, 1, 1, 1, 1, 1, 1, 1, 1, 1, 1, 1, 1, 1, 1, 1, 1, 1, 1, 1, 1, 1, 1, 1, 1, 1, 1, 1, 1, 1, 1, 1, 1, 1, 1, 1, 1, 1, 1, 1, 1, 1, 1, 1, 1, 1, 1, 1, 1, 1, 1, 1, 1, 1, 1, 1, 1, 1, 1, 1, 1, 1, 1, 1, 1, 1, 1, 1, 1, 1, 1, 1, 1, 1, 1, 1, 1, 1, 1, 1, 1, 1, 1, 1, 1, 1, 1, 1, 1, 1, 1, 1, 1, 1, 1, 1, 1, 1, 1, 1, 1, 1, 1, 1, 1, 1, 1, 1, 1, 1, 1, 1, 1, 1, 1, 1, 1, 1, 1, 1, 1, 0])
_uv = me_sphere_001.uv_layers.new(name='UVMap')
_uv.uv.foreach_set('vector', [0.558, 0.7153, 0.5587, 0.7392, 0.4251, 0.8186, 0.4174, 0.6194, 0.5042, 0.6248, 0.1466, 0.8372, 0.197, 0.7243, 0.2075, 0.7167, 0.3098, 0.7785, 0.3695, 0.8509, 0.3695, 0.8509, 0.2397, 0.8782, 0.8657, 0.5157, 0.8541, 0.5064, 0.8428, 0.426, 0.8923, 0.4114, 0.9108, 0.445, 0.9077, 0.4787, 0.9029, 0.4974, 0.6638, 0.6259, 0.5822, 0.7137, 0.5601, 0.7121, 0.5061, 0.6217, 0.5148, 0.428, 0.576, 0.3033, 0.6466, 0.3266, 0.6681, 0.5681, 0.3509, 0.06947, 0.2884, 0.1122, 0.1685, 0.2206, 0.07548, 0.2432, 0.9367, 0.1947, 0.4261, 0.06101, 0.7843, 0.3398, 0.7669, 0.3036, 0.9555, 0.2181, 0.892, 0.4077, 0.8418, 0.4225, 0.9177, 0.845, 0.4919, 0.8232, 0.152, 0.8389, 0.2438, 0.879, 0.5038, 0.6205, 0.4168, 0.6154, 0.4039, 0.5971, 0.4103, 0.4115, 0.5123, 0.4293, 0.9544, 0.2142, 0.7643, 0.3011, 0.712, 0.27, 0.5129, 0.1048, 0.4347, 0.06105, 0.9535, 0.195, 0.8282, 0.7066, 0.8169, 0.6947, 0.8197, 0.6901, 0.8215, 0.6904, 0.4018, 0.5953, 0.218, 0.4424, 0.2286, 0.344, 0.4076, 0.4107, 0.3625, 0.6276, 0.2505, 0.5836, 0.2189, 0.4473, 0.4004, 0.5984, 0.4065, 0.4053, 0.2317, 0.3411, 0.349, 0.2669, 0.3806, 0.2902, 0.2044, 0.7072, 0.2056, 0.7135, 0.1966, 0.7201, 0.1942, 0.7064, 0.03728, 0.8206, 0.9199, 0.8426, 0.8932, 0.7971, 0.8927, 0.7246, 0.9469, 0.6018, 0.9644, 0.5451, 0.04407, 0.6565, 0.9718, 0.4714, 0.9763, 0.5412, 0.9513, 0.5982, 0.9046, 0.4987, 0.9093, 0.4804, 0.9216, 0.4528, 0.955, 0.2278, 0.9199, 0.4468, 0.9124, 0.4423, 0.8941, 0.4087, 0.6917, 0.7211, 0.8952, 0.7987, 0.9311, 0.8439, 0.2477, 0.879, 0.3743, 0.8516, 0.3761, 0.8508, 0.3767, 0.8506, 0.4242, 0.8217, 0.5608, 0.7411, 0.5848, 0.7322, 0.6949, 0.7197, 0.7035, 0.7112, 0.8143, 0.6966, 0.8322, 0.715, 0.8933, 0.7953, 0.5814, 0.7181, 0.5832, 0.7298, 0.5617, 0.7378, 0.5609, 0.7167, 0.8964, 0.7258, 0.8958, 0.7939, 0.8374, 0.7176, 0.2909, 0.1129, 0.3515, 0.07043, 0.4535, 0.1085, 0.5059, 0.2014, 0.3818, 0.2862, 0.3504, 0.2632, 0.31, 0.7745, 0.2086, 0.7131, 0.207, 0.7054, 0.2504, 0.5883, 0.3608, 0.631, 0.4553, 0.1054, 0.3573, 0.06862, 0.4259, 0.06014, 0.5056, 0.1029, 0.131, 0.5982, 0.1304, 0.5937, 0.1348, 0.5975, 0.9199, 0.4509, 0.9101, 0.473, 0.9126, 0.4466, 0.9199, 0.4511, 0.8206, 0.6875, 0.8206, 0.6853, 0.8215, 0.6853, 0.762, 0.3795, 0.7149, 0.2744, 0.7637, 0.3041, 0.7817, 0.3402, 0.07562, 0.246, 0.05358, 0.4084, 0.9626, 0.4677, 0.9195, 0.4488, 0.9194, 0.4485, 0.9507, 0.2166, 0.9434, 0.1978, 0.7, 0.71, 0.6945, 0.7152, 0.6963, 0.7069, 0.5758, 0.2992, 0.5091, 0.202, 0.4589, 0.1092, 0.5108, 0.1067, 0.7088, 0.2704, 0.6474, 0.3228, 0.09749, 0.5838, 0.04053, 0.6532, 0.9629, 0.541, 0.9593, 0.4709, 0.05137, 0.4125, 0.3472, 0.2638, 0.2283, 0.3386, 0.1691, 0.2226, 0.2871, 0.1156, 0.6492, 0.3257, 0.7111, 0.2734, 0.7604, 0.3831, 0.6703, 0.5628, 0.691, 0.718, 0.586, 0.729, 0.5839, 0.7169, 0.6645, 0.6301, 0.6941, 0.704, 0.1329, 0.5961, 0.133, 0.5968, 0.2163, 0.4473, 0.2481, 0.5849, 0.2046, 0.7028, 0.1929, 0.7018, 0.195, 0.7225, 0.1472, 0.8357, 0.4776, 0.8205, 0.03418, 0.6571, 0.09822, 0.5869, 0.1314, 0.5981, 0.1323, 0.599, 0.1921, 0.7048, 0.3679, 0.8525, 0.3751, 0.849, 0.3752, 0.8536, 0.4148, 0.6185, 0.4214, 0.8205, 0.3747, 0.8487, 0.3745, 0.8489, 0.3737, 0.8487, 0.3131, 0.7771, 0.3642, 0.6309, 0.4025, 0.6005, 0.2156, 0.4423, 0.1313, 0.5937, 0.1306, 0.594, 0.09767, 0.5827, 0.04052, 0.4096, 0.05948, 0.247, 0.1657, 0.2249, 0.226, 0.3418, 0.9499, 0.6013, 0.897, 0.7215, 0.8337, 0.7119, 0.8232, 0.6872, 0.823, 0.6816, 0.854, 0.5357, 0.8659, 0.5199, 0.9031, 0.5015, 0.3834, 0.2893, 0.5083, 0.2055, 0.5737, 0.3011, 0.5131, 0.4249, 0.4101, 0.407, 0.8634, 0.5183, 0.8542, 0.5305, 0.8543, 0.5111, 0.8197, 0.6901, 0.8181, 0.6859, 0.8215, 0.6853, 0.3761, 0.8508, 0.3679, 0.8525, 0.3745, 0.8489, 0.1348, 0.5975, 0.1314, 0.5981, 0.1306, 0.594, 0.3625, 0.6276, 0.3642, 0.6309, 0.3608, 0.631, 0.1921, 0.7048, 0.1929, 0.7018, 0.1942, 0.7064, 0.1323, 0.599, 0.1304, 0.5937, 0.1329, 0.5961, 0.2156, 0.4423, 0.218, 0.4424, 0.2189, 0.4473, 0.2163, 0.4473, 0.131, 0.5982, 0.1313, 0.5937, 0.133, 0.5968, 0.2505, 0.5836, 0.2504, 0.5883, 0.2481, 0.5849, 0.2044, 0.7072, 0.2046, 0.7028, 0.207, 0.7054, 0.8522, 0.5084, 0.8541, 0.5064, 0.8543, 0.5111, 0.9124, 0.4423, 0.9126, 0.4466, 0.9108, 0.445, 0.9093, 0.4804, 0.9077, 0.4787, 0.9101, 0.473, 0.7817, 0.3402, 0.7843, 0.3398, 0.7835, 0.3432, 0.7669, 0.3036, 0.7637, 0.3041, 0.7643, 0.3011, 0.7623, 0.3829, 0.7604, 0.3831, 0.762, 0.3795, 0.892, 0.4077, 0.8941, 0.4087, 0.8923, 0.4114, 0.8404, 0.4256, 0.8418, 0.4225, 0.8428, 0.426, 0.8137, 0.6923, 0.8169, 0.6947, 0.8143, 0.6966, 0.7035, 0.7112, 0.7, 0.71, 0.7031, 0.7074, 0.8282, 0.7066, 0.8337, 0.7119, 0.8374, 0.7176, 0.8322, 0.715, 0.6681, 0.5681, 0.6703, 0.5628, 0.6705, 0.5684, 0.6963, 0.7069, 0.6941, 0.704, 0.6965, 0.7019, 0.5832, 0.7298, 0.586, 0.729, 0.5848, 0.7322, 0.691, 0.718, 0.6945, 0.7152, 0.6949, 0.7197, 0.6917, 0.7211, 0.6663, 0.6263, 0.6645, 0.6301, 0.6638, 0.6259, 0.5822, 0.7137, 0.5839, 0.7169, 0.5814, 0.7181, 0.4004, 0.5984, 0.4018, 0.5953, 0.4039, 0.5971, 0.4025, 0.6005, 0.4065, 0.4053, 0.4101, 0.407, 0.4103, 0.4115, 0.4076, 0.4107, 0.5131, 0.4249, 0.5148, 0.428, 0.5123, 0.4293, 0.2286, 0.344, 0.226, 0.3418, 0.2283, 0.3386, 0.2317, 0.3411, 0.1657, 0.2249, 0.1685, 0.2206, 0.1691, 0.2226, 0.4261, 0.06101, 0.4347, 0.06105, 0.4259, 0.06014, 0.3834, 0.2893, 0.3806, 0.2902, 0.3818, 0.2862, 0.2884, 0.1122, 0.2909, 0.1129, 0.2871, 0.1156, 0.349, 0.2669, 0.3472, 0.2638, 0.3504, 0.2632, 0.3573, 0.06862, 0.3515, 0.07043, 0.3509, 0.06947, 0.09767, 0.5827, 0.09822, 0.5869, 0.09749, 0.5838, 0.9544, 0.2142, 0.9507, 0.2166, 0.955, 0.2278, 0.9555, 0.2181, 0.9199, 0.4509, 0.9195, 0.4488, 0.9216, 0.4528, 0.9199, 0.4468, 0.9194, 0.4485, 0.9199, 0.4511, 0.05948, 0.247, 0.07562, 0.246, 0.07548, 0.2432, 0.9535, 0.195, 0.9367, 0.1947, 0.9434, 0.1978, 0.9718, 0.4714, 0.9626, 0.4677, 0.9593, 0.4709, 0.04052, 0.4096, 0.05137, 0.4125, 0.05358, 0.4084, 0.8206, 0.6799, 0.823, 0.6816, 0.8206, 0.6875, 0.8215, 0.6904, 0.8206, 0.6853, 0.8232, 0.6872, 0.8521, 0.5339, 0.8542, 0.5305, 0.854, 0.5357, 0.9046, 0.4987, 0.9031, 0.5015, 0.9029, 0.4974, 0.8634, 0.5183, 0.8657, 0.5157, 0.8659, 0.5199, 0.8932, 0.7971, 0.8952, 0.7987, 0.8933, 0.7953, 0.8958, 0.7939, 0.03418, 0.6571, 0.03231, 0.6574, 0.03001, 0.6557, 0.9629, 0.541, 0.9644, 0.5451, 0.9763, 0.5412, 0.9513, 0.5982, 0.9469, 0.6018, 0.9499, 0.6013, 0.897, 0.7215, 0.8927, 0.7246, 0.8964, 0.7258, 0.712, 0.27, 0.7149, 0.2744, 0.7111, 0.2734, 0.7088, 0.2704, 0.6492, 0.3257, 0.6466, 0.3266, 0.6474, 0.3228, 0.576, 0.3033, 0.5737, 0.3011, 0.5758, 0.2992, 0.5129, 0.1048, 0.5108, 0.1067, 0.5056, 0.1029, 0.4553, 0.1054, 0.4589, 0.1092, 0.4535, 0.1085, 0.5083, 0.2055, 0.5059, 0.2014, 0.5091, 0.202, 0.5608, 0.7411, 0.5587, 0.7392, 0.5617, 0.7378, 0.4242, 0.8217, 0.4214, 0.8205, 0.4251, 0.8186, 0.5601, 0.7121, 0.5609, 0.7167, 0.558, 0.7153, 0.5061, 0.6217, 0.5042, 0.6248, 0.5038, 0.6205, 0.4148, 0.6185, 0.4168, 0.6154, 0.4174, 0.6194, 0.3737, 0.8487, 0.3752, 0.8536, 0.3695, 0.8509, 0.3751, 0.849, 0.3743, 0.8516, 0.3695, 0.8509, 0.3131, 0.7771, 0.3098, 0.7785, 0.31, 0.7745, 0.195, 0.7225, 0.1966, 0.7201, 0.197, 0.7243, 0.2086, 0.7131, 0.2075, 0.7167, 0.2056, 0.7135, 0.4834, 0.8214, 0.4776, 0.8205, 0.4827, 0.8224, 0.9199, 0.8426, 0.9017, 0.8443, 0.9371, 0.8447, 0.1472, 0.8357, 0.1466, 0.8372, 0.152, 0.8389, 0.2477, 0.879, 0.2438, 0.879, 0.2397, 0.8782, 0.8137, 0.6923, 0.8181, 0.6859, 0.8197, 0.6901, 0.8169, 0.6947, 0.8206, 0.6875, 0.8215, 0.6853, 0.8181, 0.6859, 0.8206, 0.6799, 0.7643, 0.3011, 0.9544, 0.2142, 0.9555, 0.2181, 0.7669, 0.3036, 0.955, 0.2278, 0.8941, 0.4087, 0.892, 0.4077, 0.9555, 0.2181, 0.3767, 0.8506, 0.3761, 0.8508, 0.3745, 0.8489, 0.3747, 0.8487, 0.1323, 0.599, 0.1314, 0.5981, 0.1348, 0.5975, 0.1304, 0.5937, 0.09767, 0.5827, 0.1306, 0.594, 0.1314, 0.5981, 0.09822, 0.5869, 0.131, 0.5982, 0.1348, 0.5975, 0.1306, 0.594, 0.1313, 0.5937, 0.4025, 0.6005, 0.3642, 0.6309, 0.3625, 0.6276, 0.4004, 0.5984, 0.31, 0.7745, 0.3608, 0.631, 0.3642, 0.6309, 0.3131, 0.7771, 0.2505, 0.5836, 0.3625, 0.6276, 0.3608, 0.631, 0.2504, 0.5883, 0.195, 0.7225, 0.1921, 0.7048, 0.1942, 0.7064, 0.1966, 0.7201, 0.2056, 0.7135, 0.2044, 0.7072, 0.207, 0.7054, 0.2086, 0.7131, 0.2046, 0.7028, 0.2481, 0.5849, 0.2504, 0.5883, 0.207, 0.7054, 0.1313, 0.5937, 0.2156, 0.4423, 0.2163, 0.4473, 0.133, 0.5968, 0.2481, 0.5849, 0.2163, 0.4473, 0.2189, 0.4473, 0.2505, 0.5836, 0.1304, 0.5937, 0.131, 0.5982, 0.133, 0.5968, 0.1329, 0.5961, 0.2044, 0.7072, 0.1942, 0.7064, 0.1929, 0.7018, 0.2046, 0.7028, 0.1329, 0.5961, 0.1929, 0.7018, 0.1921, 0.7048, 0.1323, 0.599, 0.8521, 0.5339, 0.8522, 0.5084, 0.8543, 0.5111, 0.8542, 0.5305, 0.9199, 0.4511, 0.9126, 0.4466, 0.9124, 0.4423, 0.9199, 0.4468, 0.9029, 0.4974, 0.9077, 0.4787, 0.9093, 0.4804, 0.9046, 0.4987, 0.9077, 0.4787, 0.9108, 0.445, 0.9126, 0.4466, 0.9101, 0.473, 0.8634, 0.5183, 0.8543, 0.5111, 0.8541, 0.5064, 0.8657, 0.5157, 0.762, 0.3795, 0.7817, 0.3402, 0.7835, 0.3432, 0.7623, 0.3829, 0.712, 0.27, 0.7643, 0.3011, 0.7637, 0.3041, 0.7149, 0.2744, 0.9108, 0.445, 0.8923, 0.4114, 0.8941, 0.4087, 0.9124, 0.4423, 0.8522, 0.5084, 0.8404, 0.4256, 0.8428, 0.426, 0.8541, 0.5064, 0.8418, 0.4225, 0.892, 0.4077, 0.8923, 0.4114, 0.8428, 0.426, 0.7149, 0.2744, 0.762, 0.3795, 0.7604, 0.3831, 0.7111, 0.2734, 0.8404, 0.4256, 0.7835, 0.3432, 0.7843, 0.3398, 0.8418, 0.4225, 0.7669, 0.3036, 0.7843, 0.3398, 0.7817, 0.3402, 0.7637, 0.3041, 0.8322, 0.715, 0.8143, 0.6966, 0.8169, 0.6947, 0.8282, 0.7066, 0.8143, 0.6966, 0.7035, 0.7112, 0.7031, 0.7074, 0.8137, 0.6923, 0.6638, 0.6259, 0.6681, 0.5681, 0.6705, 0.5684, 0.6663, 0.6263, 0.7, 0.71, 0.6963, 0.7069, 0.6965, 0.7019, 0.7031, 0.7074, 0.5822, 0.7137, 0.6638, 0.6259, 0.6645, 0.6301, 0.5839, 0.7169, 0.8932, 0.7971, 0.9199, 0.8426, 0.9311, 0.8439, 0.8952, 0.7987, 0.5832, 0.7298, 0.5814, 0.7181, 0.5839, 0.7169, 0.586, 0.729, 0.6917, 0.7211, 0.5848, 0.7322, 0.586, 0.729, 0.691, 0.718, 0.8952, 0.7987, 0.6917, 0.7211, 0.6949, 0.7197, 0.8933, 0.7953, 0.6941, 0.704, 0.6645, 0.6301, 0.6663, 0.6263, 0.6965, 0.7019, 0.3834, 0.2893, 0.4101, 0.407, 0.4065, 0.4053, 0.3806, 0.2902, 0.576, 0.3033, 0.5148, 0.428, 0.5131, 0.4249, 0.5737, 0.3011, 0.5038, 0.6205, 0.5123, 0.4293, 0.5148, 0.428, 0.5061, 0.6217, 0.5123, 0.4293, 0.4103, 0.4115, 0.4101, 0.407, 0.5131, 0.4249, 0.4103, 0.4115, 0.4039, 0.5971, 0.4018, 0.5953, 0.4076, 0.4107, 0.2156, 0.4423, 0.226, 0.3418, 0.2286, 0.344, 0.218, 0.4424, 0.07548, 0.2432, 0.1685, 0.2206, 0.1657, 0.2249, 0.05948, 0.247, 0.2871, 0.1156, 0.1691, 0.2226, 0.1685, 0.2206, 0.2884, 0.1122, 0.1691, 0.2226, 0.2283, 0.3386, 0.226, 0.3418, 0.1657, 0.2249, 0.9535, 0.195, 0.4347, 0.06105, 0.4261, 0.06101, 0.9367, 0.1947, 0.5056, 0.1029, 0.4259, 0.06014, 0.4347, 0.06105, 0.5129, 0.1048, 0.3509, 0.06947, 0.4261, 0.06101, 0.4259, 0.06014, 0.3573, 0.06862, 0.2283, 0.3386, 0.3472, 0.2638, 0.349, 0.2669, 0.2317, 0.3411, 0.3472, 0.2638, 0.2871, 0.1156, 0.2909, 0.1129, 0.3504, 0.2632, 0.2884, 0.1122, 0.3509, 0.06947, 0.3515, 0.07043, 0.2909, 0.1129, 0.3504, 0.2632, 0.3818, 0.2862, 0.3806, 0.2902, 0.349, 0.2669, 0.5083, 0.2055, 0.3834, 0.2893, 0.3818, 0.2862, 0.5059, 0.2014, 0.04053, 0.6532, 0.09749, 0.5838, 0.09822, 0.5869, 0.03418, 0.6571, 0.6703, 0.5628, 0.7604, 0.3831, 0.7623, 0.3829, 0.6705, 0.5684, 0.9101, 0.473, 0.9199, 0.4509, 0.9216, 0.4528, 0.9093, 0.4804, 0.9763, 0.5412, 0.9718, 0.4714, 0.9593, 0.4709, 0.9629, 0.541, 0.09749, 0.5838, 0.05137, 0.4125, 0.04052, 0.4096, 0.09767, 0.5827, 0.9626, 0.4677, 0.05358, 0.4084, 0.05137, 0.4125, 0.9593, 0.4709, 0.07562, 0.246, 0.9434, 0.1978, 0.9367, 0.1947, 0.07548, 0.2432, 0.05358, 0.4084, 0.07562, 0.246, 0.05948, 0.247, 0.04052, 0.4096, 0.9718, 0.4714, 0.9216, 0.4528, 0.9195, 0.4488, 0.9626, 0.4677, 0.9199, 0.4509, 0.9199, 0.4511, 0.9194, 0.4485, 0.9195, 0.4488, 0.9434, 0.1978, 0.9507, 0.2166, 0.9544, 0.2142, 0.9535, 0.195, 0.9507, 0.2166, 0.9194, 0.4485, 0.9199, 0.4468, 0.955, 0.2278, 0.8215, 0.6853, 0.8206, 0.6853, 0.8215, 0.6904, 0.8197, 0.6901, 0.8657, 0.5157, 0.9029, 0.4974, 0.9031, 0.5015, 0.8659, 0.5199, 0.8542, 0.5305, 0.8634, 0.5183, 0.8659, 0.5199, 0.854, 0.5357, 0.9499, 0.6013, 0.9031, 0.5015, 0.9046, 0.4987, 0.9513, 0.5982, 0.8933, 0.7953, 0.8322, 0.715, 0.8374, 0.7176, 0.8958, 0.7939, 0.8206, 0.6853, 0.8206, 0.6875, 0.823, 0.6816, 0.8232, 0.6872, 0.854, 0.5357, 0.823, 0.6816, 0.8206, 0.6799, 0.8521, 0.5339, 0.897, 0.7215, 0.9499, 0.6013, 0.9469, 0.6018, 0.8927, 0.7246, 0.9644, 0.5451, 0.9469, 0.6018, 0.9513, 0.5982, 0.9763, 0.5412, 0.04407, 0.6565, 0.9644, 0.5451, 0.9629, 0.541, 0.04053, 0.6532, 0.8927, 0.7246, 0.8932, 0.7971, 0.8958, 0.7939, 0.8964, 0.7258, 0.4834, 0.8214, 0.03231, 0.6574, 0.03418, 0.6571, 0.4776, 0.8205, 0.6681, 0.5681, 0.6466, 0.3266, 0.6492, 0.3257, 0.6703, 0.5628, 0.3573, 0.06862, 0.4553, 0.1054, 0.4535, 0.1085, 0.3515, 0.07043, 0.4589, 0.1092, 0.5091, 0.202, 0.5059, 0.2014, 0.4535, 0.1085, 0.4553, 0.1054, 0.5056, 0.1029, 0.5108, 0.1067, 0.4589, 0.1092, 0.5091, 0.202, 0.5758, 0.2992, 0.5737, 0.3011, 0.5083, 0.2055, 0.5758, 0.2992, 0.6474, 0.3228, 0.6466, 0.3266, 0.576, 0.3033, 0.7111, 0.2734, 0.6492, 0.3257, 0.6474, 0.3228, 0.7088, 0.2704, 0.7088, 0.2704, 0.5108, 0.1067, 0.5129, 0.1048, 0.712, 0.27, 0.691, 0.718, 0.6941, 0.704, 0.6963, 0.7069, 0.6945, 0.7152, 0.3747, 0.8487, 0.4214, 0.8205, 0.4242, 0.8217, 0.3767, 0.8506, 0.5848, 0.7322, 0.5608, 0.7411, 0.5617, 0.7378, 0.5832, 0.7298, 0.4039, 0.5971, 0.4168, 0.6154, 0.4148, 0.6185, 0.4025, 0.6005, 0.4168, 0.6154, 0.5038, 0.6205, 0.5042, 0.6248, 0.4174, 0.6194, 0.558, 0.7153, 0.5042, 0.6248, 0.5061, 0.6217, 0.5601, 0.7121, 0.4214, 0.8205, 0.4148, 0.6185, 0.4174, 0.6194, 0.4251, 0.8186, 0.5587, 0.7392, 0.558, 0.7153, 0.5609, 0.7167, 0.5617, 0.7378, 0.4251, 0.8186, 0.5587, 0.7392, 0.5608, 0.7411, 0.4242, 0.8217, 0.3679, 0.8525, 0.3752, 0.8536, 0.3737, 0.8487, 0.3745, 0.8489, 0.3761, 0.8508, 0.3743, 0.8516, 0.3751, 0.849, 0.3679, 0.8525, 0.2075, 0.7167, 0.197, 0.7243, 0.1966, 0.7201, 0.2056, 0.7135, 0.2086, 0.7131, 0.31, 0.7745, 0.3098, 0.7785, 0.2075, 0.7167, 0.1472, 0.8357, 0.195, 0.7225, 0.197, 0.7243, 0.1466, 0.8372, 0.2397, 0.8782, 0.3695, 0.8509, 0.3743, 0.8516, 0.2477, 0.879, 0.3695, 0.8509, 0.3695, 0.8509, 0.3752, 0.8536, 0.3751, 0.849, 0.3695, 0.8509, 0.3098, 0.7785, 0.3131, 0.7771, 0.3737, 0.8487, 0.1466, 0.8372, 0.2397, 0.8782, 0.2438, 0.879, 0.152, 0.8389, 0.9177, 0.845, 0.2438, 0.879, 0.2477, 0.879, 0.9311, 0.8439, 0.152, 0.8389, 0.4919, 0.8232, 0.4776, 0.8205, 0.1472, 0.8357, 0.9199, 0.8426, 0.03728, 0.8206, 0.03084, 0.8226, 0.9017, 0.8443, 0.6945, 0.7152, 0.7, 0.71, 0.7035, 0.7112, 0.6949, 0.7197, 0.5814, 0.7181, 0.5609, 0.7167, 0.5601, 0.7121, 0.5822, 0.7137, 0.8964, 0.7258, 0.8374, 0.7176, 0.8337, 0.7119, 0.897, 0.7215, 0.8282, 0.7066, 0.8215, 0.6904, 0.8232, 0.6872, 0.8337, 0.7119, 0.4076, 0.4107, 0.2286, 0.344, 0.2317, 0.3411, 0.4065, 0.4053, 0.4004, 0.5984, 0.2189, 0.4473, 0.218, 0.4424, 0.4018, 0.5953, 0.8404, 0.4256, 0.8522, 0.5084, 0.8521, 0.5339, 0.8206, 0.6799, 0.8181, 0.6859, 0.8137, 0.6923, 0.7031, 0.7074, 0.6965, 0.7019, 0.6663, 0.6263, 0.6705, 0.5684, 0.7623, 0.3829, 0.7835, 0.3432])
me_sphere_001.materials.append(mat_gris_fonce)
me_sphere_001.materials.append(mat_gris_clair)
me_sphere_001.update()
me_sphere_002 = bpy.data.meshes.new('Sphere.002')
me_sphere_002.from_pydata([(-0.4646, -0.8502, -0.4362), (-0.4533, -0.8503, -0.4401), (-0.458, -0.8518, -0.4293), (-0.6404, -0.8528, -0.2281), (-0.6321, -0.8543, -0.2232), (-0.6412, -0.8529, -0.2171), (-0.5442, -0.7736, 0.06006), (-0.5495, -0.7694, 0.06729), (-0.5556, -0.7744, 0.05867), (0.05574, -0.03341, -0.5898), (0.05373, -0.0358, -0.5996), (0.05297, -0.02652, -0.5959), (0.03749, 0.07519, -0.417), (0.03442, 0.08461, -0.4189), (0.03487, 0.08195, -0.4093), (-0.3806, 0.4326, -0.5907), (-0.374, 0.4278, -0.5967), (-0.3834, 0.4315, -0.6015), (-0.3944, 0.3471, -0.7948), (-0.403, 0.3476, -0.7993), (-0.4026, 0.3554, -0.7885), (-0.6433, 0.4984, -0.6384), (-0.6606, 0.5, -0.6378), (-0.6577, 0.5031, -0.6301), (-0.7287, 0.5113, -0.6085), (-0.7187, 0.5132, -0.6095), (-0.723, 0.5099, -0.6164), (-0.5614, -0.4979, -0.9905), (-0.5554, -0.4884, -0.9926), (-0.5507, -0.4986, -0.9905), (-0.3252, 0.2033, -0.9309), (-0.3292, 0.1971, -0.9365), (-0.3347, 0.205, -0.933), (-1.039, 0.3189, -0.6418), (-1.036, 0.3161, -0.6506), (-1.043, 0.3113, -0.6458), (-1.135, 0.2147, -0.2866), (-1.136, 0.2064, -0.2944), (-1.138, 0.2048, -0.2837), (-1.093, -0.4546, -0.526), (-1.097, -0.4499, -0.5186), (-1.096, -0.4455, -0.5283), (-0.8484, -0.03639, -0.9905), (-0.8448, -0.04516, -0.9939), (-0.8536, -0.04471, -0.9902), (-1.002, 0.1295, -0.8055), (-1.005, 0.1179, -0.8082), (-1.009, 0.1255, -0.7999), (-1.043, -0.393, -0.7096), (-1.049, -0.3857, -0.7065), (-1.044, -0.3841, -0.7165), (-0.7012, -0.5936, 0.3946), (-0.7036, -0.5861, 0.3984), (-0.7079, -0.5895, 0.3916), (-0.6484, -0.7527, 0.06552), (-0.6584, -0.752, 0.06091), (-0.6501, -0.7563, 0.05542), (-0.783, -0.803, -0.1562), (-0.792, -0.7973, -0.1555), (-0.7896, -0.8003, -0.1641), (-1.043, -0.6, -0.2722), (-1.038, -0.607, -0.2757), (-1.038, -0.6063, -0.2657), (-0.02115, -0.0272, -0.7376), (-0.02753, -0.02424, -0.7455), (-0.02433, -0.01763, -0.7381), (-0.3481, -0.4194, -0.9895), (-0.3541, -0.441, -0.9913), (-0.3564, -0.4185, -0.9906), (-0.2627, 0.1367, -0.9307), (-0.2597, 0.1261, -0.9332), (-0.2685, 0.1325, -0.9365), (-1.143, 0.2215, -0.1204), (-1.147, 0.2138, -0.1224), (-1.144, 0.216, -0.1132), (-1.06, -0.3737, 0.0126), (-1.055, -0.3801, 0.01842), (-1.056, -0.3706, 0.02164), (-0.7586, -0.4036, 0.3611), (-0.765, -0.3977, 0.3547), (-0.7653, -0.4085, 0.354), (-0.6476, -0.5733, 0.4185), (-0.6406, -0.5737, 0.417), (-0.6375, -0.57, 0.4207), (-0.3196, -0.02351, 0.2618), (-0.3262, -0.01405, 0.2598), (-0.3288, -0.02282, 0.2672), (-0.7412, -0.3566, 0.377), (-0.7364, -0.3427, 0.378), (-0.7454, -0.3433, 0.3737), (-0.324, -0.6919, 0.1687), (-0.318, -0.6949, 0.1606), (-0.3141, -0.6887, 0.1676), (-0.1662, -0.68, 0.04323), (-0.1595, -0.6736, 0.04136), (-0.1649, -0.6732, 0.05006), (-0.1388, -0.5491, 0.05624), (-0.1395, -0.5396, 0.06225), (-0.1426, -0.5497, 0.066), (-0.2714, -0.2285, 0.3651), (-0.2774, -0.2292, 0.3697), (-0.2731, -0.238, 0.3689), (-0.4324, -0.4823, 0.4295), (-0.4247, -0.4755, 0.4286), (-0.4328, -0.473, 0.4313), (-0.5388, -0.5249, -0.9756), (-0.5356, -0.5161, -0.9813), (-0.5279, -0.5219, -0.9764), (-0.5412, -0.5513, -0.955), (-0.5314, -0.5597, -0.9469), (-0.5404, -0.5615, -0.9431), (-0.3737, -0.7525, -0.7331), (-0.3829, -0.7498, -0.7372), (-0.3747, -0.7471, -0.742), (-0.3482, -0.424, -0.9913), (-0.3551, -0.4331, -0.9899), (-0.3594, -0.4246, -0.9935), (-0.5211, -0.4988, -0.9905), (-0.5115, -0.4887, -0.993), (-0.5073, -0.4971, -0.9895), (-0.3565, -0.4231, -0.9949), (-0.3467, -0.4253, -0.989), (-0.3533, -0.4333, -0.9891), (-0.1848, -0.5209, -0.8556), (-0.1925, -0.5249, -0.8604), (-0.1898, -0.5148, -0.863), (-0.1512, -0.7753, -0.4532), (-0.1386, -0.7708, -0.4522), (-0.1423, -0.7734, -0.443), (-0.03855, -0.6801, -0.5095), (-0.03806, -0.6837, -0.499), (-0.04219, -0.6894, -0.5046), (-0.07506, -0.7503, -0.4146), (-0.07231, -0.7481, -0.4242), (-0.06835, -0.7439, -0.4164), (-0.1667, -0.6159, -0.773), (-0.1714, -0.6247, -0.7693), (-0.1749, -0.6194, -0.7779), (-0.3639, -0.7507, -0.7313), (-0.3626, -0.7448, -0.7397), (-0.3529, -0.746, -0.7324), (-0.5508, -0.5003, -0.9896), (-0.561, -0.5015, -0.9867), (-0.5601, -0.4787, -1.001), (-0.5453, -0.5153, -0.9817), (-0.5449, -0.5244, -0.9759), (-0.5546, -0.519, -0.9775), (-0.5512, -0.4992, -0.9905), (-0.5635, -0.4957, -0.9895), (-0.5576, -0.4881, -0.993), (-0.829, -0.3085, -0.9934), (-0.8322, -0.3178, -0.99), (-0.8377, -0.309, -0.9891), (-0.8839, -0.3729, -0.9242), (-0.8752, -0.3773, -0.9296), (-0.8806, -0.3816, -0.9209), (-0.5491, -0.5444, -0.9603), (-0.5569, -0.547, -0.954), (-0.5588, -0.5389, -0.9619), (-0.7531, 0.4526, -0.1933), (-0.7633, 0.4507, -0.1923), (-0.7573, 0.4489, -0.1844), (-1.03, 0.283, 0.004169), (-1.031, 0.2764, 0.01064), (-1.024, 0.2819, 0.01163), (-0.7807, 0.02466, 0.3113), (-0.7716, 0.02424, 0.3149), (-0.7752, 0.03271, 0.3104), (-0.4575, 0.1324, 0.2593), (-0.4675, 0.1352, 0.258), (-0.4662, 0.128, 0.2637), (-0.008262, 0.1616, -0.3448), (-0.01049, 0.1667, -0.3527), (-0.01428, 0.1707, -0.3432), (-0.2356, 0.3803, -0.4033), (-0.2427, 0.3849, -0.3978), (-0.2349, 0.38, -0.3927), (-0.2005, 0.1635, 0.0771), (-0.2026, 0.1724, 0.07468), (-0.2069, 0.1686, 0.08349), (-0.2968, 0.2373, 0.09829), (-0.2946, 0.2428, 0.08979), (-0.3037, 0.244, 0.09438), (-0.3676, 0.3771, -0.1028), (-0.3689, 0.3737, -0.09287), (-0.3599, 0.3723, -0.09742)], [], [(146, 158, 154, 151, 148, 142), (114, 67, 120), (90, 102, 82, 51, 54, 7), (113, 109, 107, 119, 115, 122, 124, 137, 139), (121, 66, 70, 64, 125), (178, 173, 176, 185, 181), (32, 42, 45, 34, 26, 22, 19), (47, 49, 41, 37, 35), (38, 40, 60, 75, 73), (72, 162, 160, 24, 33, 36), (89, 165, 163, 74, 77, 79), (87, 78, 52, 81), (50, 46, 44, 152, 153), (9, 12, 96, 94, 134, 130), (25, 159, 183, 175, 15, 23), (16, 174, 172, 13, 11, 65, 69, 30, 18), (56, 57, 5, 8), (127, 140, 136, 131, 133), (143, 147, 27), (156, 145, 105, 108), (129, 135, 123, 63, 10), (138, 126, 1, 111), (2, 128, 132, 93, 91, 6, 4), (62, 58, 55, 53, 80, 76), (141, 29, 117, 106, 144), (182, 184, 161, 164, 167, 169), (168, 85, 179, 180), (83, 104, 100, 86, 170, 166, 88), (68, 116, 118, 28, 149, 150, 43, 31, 71), (95, 98, 101, 103, 92), (20, 21, 17), (177, 84, 99, 97, 14, 171), (0, 1, 2), (3, 4, 5), (6, 7, 8), (9, 10, 11), (12, 13, 14), (15, 16, 17), (18, 19, 20), (21, 22, 23), (24, 25, 26), (27, 28, 29), (30, 31, 32), (33, 34, 35), (36, 37, 38), (39, 40, 41), (42, 43, 44), (45, 46, 47), (48, 49, 50), (51, 52, 53), (54, 55, 56), (57, 58, 59), (60, 61, 62), (63, 64, 65), (66, 67, 68), (69, 70, 71), (72, 73, 74), (75, 76, 77), (78, 79, 80), (81, 82, 83), (84, 85, 86), (87, 88, 89), (90, 91, 92), (93, 94, 95), (96, 97, 98), (99, 100, 101), (102, 103, 104), (105, 106, 107), (108, 109, 110), (111, 112, 113), (114, 115, 116), (117, 118, 119), (120, 121, 122), (123, 124, 125), (126, 127, 128), (129, 130, 131), (132, 133, 134), (135, 136, 137), (138, 139, 140), (141, 142, 143), (144, 145, 146), (147, 148, 149), (150, 151, 152), (153, 154, 155), (156, 157, 158), (159, 160, 161), (162, 163, 164), (165, 166, 167), (168, 169, 170), (171, 172, 173), (174, 175, 176), (177, 178, 179), (180, 181, 182), (183, 184, 185), (3, 0, 2, 4), (128, 2, 1, 126), (90, 7, 6, 91), (56, 8, 7, 54), (8, 5, 4, 6), (129, 10, 9, 130), (65, 11, 10, 63), (12, 9, 11, 13), (171, 14, 13, 172), (174, 16, 15, 175), (16, 18, 20, 17), (17, 21, 23, 15), (159, 25, 24, 160), (25, 23, 22, 26), (21, 20, 19, 22), (32, 19, 18, 30), (42, 32, 31, 43), (71, 31, 30, 69), (149, 28, 27, 147), (26, 34, 33, 24), (72, 36, 38, 73), (60, 40, 39, 61), (40, 38, 37, 41), (47, 35, 34, 45), (35, 37, 36, 33), (41, 49, 48, 39), (49, 47, 46, 50), (152, 44, 43, 150), (44, 46, 45, 42), (5, 57, 59, 3), (58, 62, 61, 59), (57, 56, 55, 58), (53, 55, 54, 51), (80, 53, 52, 78), (68, 71, 70, 66), (64, 70, 69, 65), (125, 64, 63, 123), (62, 76, 75, 60), (79, 77, 76, 80), (77, 74, 73, 75), (162, 72, 74, 163), (51, 82, 81, 52), (78, 87, 89, 79), (165, 89, 88, 166), (104, 83, 82, 102), (87, 81, 83, 88), (134, 94, 93, 132), (14, 97, 96, 12), (86, 100, 99, 84), (103, 101, 100, 104), (101, 98, 97, 99), (98, 95, 94, 96), (95, 92, 91, 93), (102, 90, 92, 103), (156, 108, 110, 157), (0, 112, 111, 1), (67, 114, 116, 68), (28, 118, 117, 29), (66, 121, 120, 67), (121, 125, 124, 122), (115, 119, 118, 116), (114, 120, 122, 115), (137, 124, 123, 135), (109, 113, 112, 110), (107, 109, 108, 105), (119, 107, 106, 117), (113, 139, 138, 111), (136, 140, 139, 137), (133, 131, 130, 134), (135, 129, 131, 136), (127, 133, 132, 128), (126, 138, 140, 127), (29, 141, 143, 27), (105, 145, 144, 106), (50, 153, 155, 48), (154, 158, 157, 155), (151, 154, 153, 152), (148, 151, 150, 149), (145, 156, 158, 146), (147, 143, 142, 148), (141, 144, 146, 142), (85, 168, 170, 86), (169, 167, 166, 170), (167, 164, 163, 165), (164, 161, 160, 162), (84, 177, 179, 85), (168, 180, 182, 169), (161, 184, 183, 159), (184, 182, 181, 185), (178, 181, 180, 179), (185, 176, 175, 183), (176, 173, 172, 174), (177, 171, 173, 178), (0, 3, 59, 61, 39, 48, 155, 157, 110, 112)])
me_sphere_002.polygons.foreach_set('material_index', [1, 1, 1, 1, 1, 1, 1, 1, 1, 1, 1, 1, 1, 1, 1, 1, 1, 1, 1, 1, 1, 1, 1, 1, 1, 1, 1, 1, 1, 1, 1, 1, 0, 0, 0, 0, 0, 0, 0, 0, 0, 0, 0, 0, 0, 0, 0, 0, 0, 0, 0, 0, 0, 0, 0, 0, 0, 0, 0, 0, 0, 0, 0, 0, 0, 0, 0, 0, 0, 0, 0, 0, 0, 0, 0, 0, 0, 0, 0, 0, 0, 0, 0, 0, 0, 0, 0, 0, 0, 0, 0, 0, 0, 0, 0, 0, 0, 0, 0, 0, 0, 0, 0, 0, 0, 0, 0, 0, 0, 0, 0, 0, 0, 0, 0, 0, 0, 0, 0, 0, 0, 0, 0, 0, 0, 0, 0, 0, 0, 0, 0, 0, 0, 0, 0, 0, 0, 0, 0, 0, 0, 0, 0, 0, 0, 0, 0, 0, 0, 0, 0, 0, 0, 0, 0, 0, 0, 0, 0, 0, 0, 0, 0, 0, 0, 0, 0, 0, 0, 0, 0, 0, 0, 0, 0, 0, 0, 0, 0, 0, 0, 0, 0, 0, 0, 0, 0, 1])
_uv = me_sphere_002.uv_layers.new(name='UVMap')
_uv.uv.foreach_set('vector', [0.6856, 0.8736, 0.6875, 0.8628, 0.8462, 0.809, 0.8525, 0.8411, 0.6918, 0.8832, 0.69, 0.8811, 0.5388, 0.8735, 0.5477, 0.8766, 0.5423, 0.8775, 0.6122, 0.305, 0.6305, 0.1869, 0.7318, 0.1571, 0.754, 0.1802, 0.7015, 0.3587, 0.6744, 0.3599, 0.6243, 0.737, 0.674, 0.8539, 0.6704, 0.8738, 0.6563, 0.8856, 0.5457, 0.8745, 0.5449, 0.8738, 0.526, 0.7855, 0.5459, 0.7448, 0.6205, 0.7354, 0.5394, 0.8724, 0.5375, 0.8727, 0.2802, 0.781, 0.3721, 0.6796, 0.5224, 0.7862, 0.3237, 0.249, 0.3356, 0.4363, 0.2532, 0.4359, 0.2299, 0.3014, 0.2771, 0.2283, 0.2442, 0.7665, 0.8353, 0.7934, 0.4827, 0.6742, 0.04908, 0.5727, 0.1345, 0.5411, 0.148, 0.5522, 0.207, 0.6619, 0.4837, 0.6717, 0.8564, 0.6755, 0.8436, 0.5918, 0.6156, 0.4229, 0.05543, 0.5708, 0.6184, 0.4189, 0.8436, 0.5878, 0.8054, 0.4924, 0.8421, 0.3599, 0.4672, 0.3708, 0.454, 0.3691, 0.1554, 0.302, 0.1189, 0.351, 0.1318, 0.5371, 0.04673, 0.5681, 0.6079, 0.4193, 0.7584, 0.1513, 0.2148, 0.1361, 0.1589, 0.2996, 0.4552, 0.3669, 0.8396, 0.3554, 0.7579, 0.1784, 0.7627, 0.1516, 0.7589, 0.1754, 0.755, 0.177, 0.7345, 0.1574, 0.8569, 0.6807, 0.4974, 0.6769, 0.8412, 0.7941, 0.8538, 0.8391, 0.8473, 0.8049, 0.3852, 0.5897, 0.362, 0.4866, 0.5391, 0.3462, 0.5679, 0.3649, 0.553, 0.5777, 0.5354, 0.6095, 0.1334, 0.5373, 0.1185, 0.3508, 0.227, 0.3036, 0.2506, 0.438, 0.2079, 0.533, 0.146, 0.5478, 0.2098, 0.5367, 0.2528, 0.4412, 0.3367, 0.4415, 0.3591, 0.4864, 0.383, 0.5922, 0.3703, 0.6746, 0.2756, 0.7781, 0.242, 0.7659, 0.2065, 0.6598, 0.7015, 0.3636, 0.7322, 0.4628, 0.6981, 0.4957, 0.6759, 0.3645, 0.5714, 0.5962, 0.618, 0.7315, 0.5462, 0.7405, 0.5374, 0.6128, 0.5544, 0.5816, 0.6909, 0.8931, 0.6845, 0.885, 0.6909, 0.8842, 0.6824, 0.8623, 0.6801, 0.8728, 0.6766, 0.8728, 0.6785, 0.859, 0.5347, 0.6142, 0.5431, 0.7417, 0.523, 0.7821, 0.3737, 0.6751, 0.3855, 0.5952, 0.6216, 0.7314, 0.5749, 0.597, 0.6523, 0.5971, 0.6245, 0.7326, 0.6536, 0.5922, 0.5727, 0.5921, 0.5555, 0.5775, 0.5707, 0.3646, 0.6107, 0.3089, 0.6728, 0.3638, 0.6958, 0.4987, 0.8044, 0.4901, 0.7348, 0.4618, 0.7039, 0.3608, 0.7565, 0.1814, 0.7594, 0.1808, 0.8434, 0.3576, 0.6841, 0.884, 0.6841, 0.8848, 0.6649, 0.8859, 0.6745, 0.8772, 0.6804, 0.8772, 0.2748, 0.226, 0.2277, 0.2994, 0.1188, 0.3473, 0.1491, 0.2981, 0.2068, 0.1358, 0.2752, 0.1681, 0.2796, 0.1686, 0.3849, 0.1952, 0.3247, 0.2456, 0.2786, 0.2252, 0.7294, 0.1562, 0.6278, 0.1848, 0.4862, 0.1914, 0.3893, 0.1941, 0.2795, 0.1668, 0.214, 0.1341, 0.7555, 0.1487, 0.5413, 0.875, 0.5452, 0.8761, 0.6573, 0.8874, 0.6861, 0.8858, 0.6875, 0.8857, 0.8513, 0.8419, 0.8414, 0.7966, 0.2475, 0.7699, 0.2787, 0.7819, 0.5692, 0.3608, 0.5403, 0.3422, 0.4892, 0.1935, 0.6259, 0.1874, 0.609, 0.3055, 0.2038, 0.6549, 0.1492, 0.5527, 0.2071, 0.5388, 0.3275, 0.2491, 0.39, 0.1964, 0.4846, 0.1938, 0.5371, 0.3427, 0.3604, 0.4819, 0.3387, 0.4383, 0.6554, 0.5954, 0.6523, 0.5971, 0.6536, 0.5922, 0.6981, 0.5008, 0.6958, 0.4987, 0.6981, 0.4957, 0.6728, 0.3638, 0.6744, 0.3599, 0.6759, 0.3645, 0.3852, 0.5897, 0.3855, 0.5952, 0.383, 0.5922, 0.362, 0.4866, 0.3591, 0.4864, 0.3604, 0.4819, 0.2079, 0.533, 0.2098, 0.5367, 0.2071, 0.5388, 0.2065, 0.6598, 0.207, 0.6619, 0.2038, 0.6549, 0.1492, 0.5527, 0.148, 0.5522, 0.146, 0.5478, 0.1318, 0.5371, 0.1334, 0.5373, 0.1345, 0.5411, 0.6909, 0.8842, 0.6861, 0.8858, 0.6841, 0.8848, 0.242, 0.7659, 0.2475, 0.7699, 0.2442, 0.7665, 0.04673, 0.5681, 0.04908, 0.5727, 0.05543, 0.5708, 0.6079, 0.4193, 0.6156, 0.4229, 0.6184, 0.4189, 0.8446, 0.5918, 0.8436, 0.5878, 0.8436, 0.5918, 0.8353, 0.7934, 0.8414, 0.7966, 0.8412, 0.7941, 0.4827, 0.6742, 0.4974, 0.6769, 0.4837, 0.6717, 0.859, 0.6781, 0.8564, 0.6755, 0.8569, 0.6807, 0.754, 0.1802, 0.755, 0.177, 0.7565, 0.1814, 0.7015, 0.3587, 0.7039, 0.3608, 0.7015, 0.3636, 0.7322, 0.4628, 0.7348, 0.4618, 0.7341, 0.4661, 0.8054, 0.4924, 0.8043, 0.4947, 0.8044, 0.4901, 0.3737, 0.6751, 0.3721, 0.6796, 0.3703, 0.6746, 0.5375, 0.8727, 0.5477, 0.8766, 0.5413, 0.875, 0.2756, 0.7781, 0.2802, 0.781, 0.2787, 0.7819, 0.454, 0.3691, 0.4672, 0.3708, 0.4552, 0.3669, 0.8421, 0.3599, 0.8434, 0.3576, 0.8396, 0.3554, 0.7589, 0.1754, 0.7579, 0.1784, 0.7594, 0.1808, 0.7345, 0.1574, 0.7318, 0.1571, 0.7294, 0.1562, 0.39, 0.1964, 0.3849, 0.1952, 0.3893, 0.1941, 0.7627, 0.1516, 0.7555, 0.1487, 0.7584, 0.1513, 0.6122, 0.305, 0.6107, 0.3089, 0.609, 0.3055, 0.5707, 0.3646, 0.5679, 0.3649, 0.5692, 0.3608, 0.5391, 0.3462, 0.5371, 0.3427, 0.5403, 0.3422, 0.4846, 0.1938, 0.4862, 0.1914, 0.4892, 0.1935, 0.6305, 0.1869, 0.6259, 0.1874, 0.6278, 0.1848, 0.6766, 0.8728, 0.6745, 0.8772, 0.6704, 0.8738, 0.6785, 0.859, 0.674, 0.8539, 0.6783, 0.8516, 0.6245, 0.7326, 0.6273, 0.7347, 0.6243, 0.737, 0.5388, 0.8735, 0.5457, 0.8745, 0.5452, 0.8761, 0.6649, 0.8859, 0.6573, 0.8874, 0.6563, 0.8856, 0.5423, 0.8775, 0.5394, 0.8724, 0.5449, 0.8738, 0.523, 0.7821, 0.526, 0.7855, 0.5224, 0.7862, 0.5749, 0.597, 0.5714, 0.5962, 0.5727, 0.5921, 0.5347, 0.6142, 0.5354, 0.6095, 0.5374, 0.6128, 0.5555, 0.5775, 0.5544, 0.5816, 0.553, 0.5777, 0.5431, 0.7417, 0.5462, 0.7405, 0.5459, 0.7448, 0.6216, 0.7314, 0.6205, 0.7354, 0.618, 0.7315, 0.6841, 0.884, 0.69, 0.8811, 0.6909, 0.8931, 0.6804, 0.8772, 0.6801, 0.8728, 0.6856, 0.8736, 0.6845, 0.885, 0.6918, 0.8832, 0.6875, 0.8857, 0.8513, 0.8419, 0.8525, 0.8411, 0.8538, 0.8391, 0.8473, 0.8049, 0.8462, 0.809, 0.8464, 0.8042, 0.6824, 0.8623, 0.6862, 0.8581, 0.6875, 0.8628, 0.1185, 0.3508, 0.1189, 0.351, 0.1188, 0.3473, 0.1554, 0.302, 0.1589, 0.2996, 0.1491, 0.2981, 0.2148, 0.1361, 0.214, 0.1341, 0.2068, 0.1358, 0.2796, 0.1686, 0.2752, 0.1681, 0.2795, 0.1668, 0.3387, 0.4383, 0.3367, 0.4415, 0.3356, 0.4363, 0.2528, 0.4412, 0.2506, 0.438, 0.2532, 0.4359, 0.3275, 0.2491, 0.3237, 0.249, 0.3247, 0.2456, 0.2786, 0.2252, 0.2771, 0.2283, 0.2748, 0.226, 0.227, 0.3036, 0.2277, 0.2994, 0.2299, 0.3014, 0.6981, 0.5008, 0.6554, 0.5954, 0.6536, 0.5922, 0.6958, 0.4987, 0.5727, 0.5921, 0.6536, 0.5922, 0.6523, 0.5971, 0.5749, 0.597, 0.6122, 0.305, 0.6744, 0.3599, 0.6728, 0.3638, 0.6107, 0.3089, 0.7015, 0.3636, 0.6759, 0.3645, 0.6744, 0.3599, 0.7015, 0.3587, 0.6759, 0.3645, 0.6981, 0.4957, 0.6958, 0.4987, 0.6728, 0.3638, 0.5347, 0.6142, 0.3855, 0.5952, 0.3852, 0.5897, 0.5354, 0.6095, 0.3703, 0.6746, 0.383, 0.5922, 0.3855, 0.5952, 0.3737, 0.6751, 0.362, 0.4866, 0.3852, 0.5897, 0.383, 0.5922, 0.3591, 0.4864, 0.3387, 0.4383, 0.3604, 0.4819, 0.3591, 0.4864, 0.3367, 0.4415, 0.2528, 0.4412, 0.2098, 0.5367, 0.2079, 0.533, 0.2506, 0.438, 0.2098, 0.5367, 0.2065, 0.6598, 0.2038, 0.6549, 0.2071, 0.5388, 0.2071, 0.5388, 0.1492, 0.5527, 0.146, 0.5478, 0.2079, 0.533, 0.1185, 0.3508, 0.1334, 0.5373, 0.1318, 0.5371, 0.1189, 0.351, 0.1334, 0.5373, 0.146, 0.5478, 0.148, 0.5522, 0.1345, 0.5411, 0.1492, 0.5527, 0.2038, 0.6549, 0.207, 0.6619, 0.148, 0.5522, 0.2442, 0.7665, 0.207, 0.6619, 0.2065, 0.6598, 0.242, 0.7659, 0.8353, 0.7934, 0.2442, 0.7665, 0.2475, 0.7699, 0.8414, 0.7966, 0.2787, 0.7819, 0.2475, 0.7699, 0.242, 0.7659, 0.2756, 0.7781, 0.6875, 0.8857, 0.6861, 0.8858, 0.6909, 0.8842, 0.6845, 0.885, 0.1345, 0.5411, 0.04908, 0.5727, 0.04673, 0.5681, 0.1318, 0.5371, 0.454, 0.3691, 0.6079, 0.4193, 0.6184, 0.4189, 0.4672, 0.3708, 0.8054, 0.4924, 0.8436, 0.5878, 0.8446, 0.5918, 0.8043, 0.4947, 0.8436, 0.5878, 0.6184, 0.4189, 0.6156, 0.4229, 0.8436, 0.5918, 0.4837, 0.6717, 0.05543, 0.5708, 0.04908, 0.5727, 0.4827, 0.6742, 0.05543, 0.5708, 0.6156, 0.4229, 0.6079, 0.4193, 0.04673, 0.5681, 0.8436, 0.5918, 0.8564, 0.6755, 0.859, 0.6781, 0.8446, 0.5918, 0.8564, 0.6755, 0.4837, 0.6717, 0.4974, 0.6769, 0.8569, 0.6807, 0.8538, 0.8391, 0.8412, 0.7941, 0.8414, 0.7966, 0.8513, 0.8419, 0.8412, 0.7941, 0.4974, 0.6769, 0.4827, 0.6742, 0.8353, 0.7934, 0.6981, 0.4957, 0.7322, 0.4628, 0.7341, 0.4661, 0.6981, 0.5008, 0.7348, 0.4618, 0.8044, 0.4901, 0.8043, 0.4947, 0.7341, 0.4661, 0.7322, 0.4628, 0.7015, 0.3636, 0.7039, 0.3608, 0.7348, 0.4618, 0.7565, 0.1814, 0.7039, 0.3608, 0.7015, 0.3587, 0.754, 0.1802, 0.7594, 0.1808, 0.7565, 0.1814, 0.755, 0.177, 0.7589, 0.1754, 0.5413, 0.875, 0.2787, 0.7819, 0.2802, 0.781, 0.5375, 0.8727, 0.3721, 0.6796, 0.2802, 0.781, 0.2756, 0.7781, 0.3703, 0.6746, 0.5224, 0.7862, 0.3721, 0.6796, 0.3737, 0.6751, 0.523, 0.7821, 0.8044, 0.4901, 0.8434, 0.3576, 0.8421, 0.3599, 0.8054, 0.4924, 0.7579, 0.1784, 0.8396, 0.3554, 0.8434, 0.3576, 0.7594, 0.1808, 0.8396, 0.3554, 0.4552, 0.3669, 0.4672, 0.3708, 0.8421, 0.3599, 0.1554, 0.302, 0.454, 0.3691, 0.4552, 0.3669, 0.1589, 0.2996, 0.754, 0.1802, 0.7318, 0.1571, 0.7345, 0.1574, 0.755, 0.177, 0.7589, 0.1754, 0.7627, 0.1516, 0.7584, 0.1513, 0.7579, 0.1784, 0.2148, 0.1361, 0.7584, 0.1513, 0.7555, 0.1487, 0.214, 0.1341, 0.6278, 0.1848, 0.7294, 0.1562, 0.7318, 0.1571, 0.6305, 0.1869, 0.7627, 0.1516, 0.7345, 0.1574, 0.7294, 0.1562, 0.7555, 0.1487, 0.553, 0.5777, 0.5679, 0.3649, 0.5707, 0.3646, 0.5555, 0.5775, 0.3604, 0.4819, 0.5371, 0.3427, 0.5391, 0.3462, 0.362, 0.4866, 0.3893, 0.1941, 0.4862, 0.1914, 0.4846, 0.1938, 0.39, 0.1964, 0.6259, 0.1874, 0.4892, 0.1935, 0.4862, 0.1914, 0.6278, 0.1848, 0.4892, 0.1935, 0.5403, 0.3422, 0.5371, 0.3427, 0.4846, 0.1938, 0.5403, 0.3422, 0.5692, 0.3608, 0.5679, 0.3649, 0.5391, 0.3462, 0.5692, 0.3608, 0.609, 0.3055, 0.6107, 0.3089, 0.5707, 0.3646, 0.6305, 0.1869, 0.6122, 0.305, 0.609, 0.3055, 0.6259, 0.1874, 0.6824, 0.8623, 0.6785, 0.859, 0.6783, 0.8516, 0.6862, 0.8581, 0.6554, 0.5954, 0.6273, 0.7347, 0.6245, 0.7326, 0.6523, 0.5971, 0.5477, 0.8766, 0.5388, 0.8735, 0.5452, 0.8761, 0.5413, 0.875, 0.6861, 0.8858, 0.6573, 0.8874, 0.6649, 0.8859, 0.6841, 0.8848, 0.5375, 0.8727, 0.5394, 0.8724, 0.5423, 0.8775, 0.5477, 0.8766, 0.5394, 0.8724, 0.5224, 0.7862, 0.526, 0.7855, 0.5449, 0.8738, 0.5457, 0.8745, 0.6563, 0.8856, 0.6573, 0.8874, 0.5452, 0.8761, 0.5388, 0.8735, 0.5423, 0.8775, 0.5449, 0.8738, 0.5457, 0.8745, 0.5459, 0.7448, 0.526, 0.7855, 0.523, 0.7821, 0.5431, 0.7417, 0.674, 0.8539, 0.6243, 0.737, 0.6273, 0.7347, 0.6783, 0.8516, 0.6704, 0.8738, 0.674, 0.8539, 0.6785, 0.859, 0.6766, 0.8728, 0.6563, 0.8856, 0.6704, 0.8738, 0.6745, 0.8772, 0.6649, 0.8859, 0.6243, 0.737, 0.6205, 0.7354, 0.6216, 0.7314, 0.6245, 0.7326, 0.5462, 0.7405, 0.618, 0.7315, 0.6205, 0.7354, 0.5459, 0.7448, 0.5544, 0.5816, 0.5374, 0.6128, 0.5354, 0.6095, 0.553, 0.5777, 0.5431, 0.7417, 0.5347, 0.6142, 0.5374, 0.6128, 0.5462, 0.7405, 0.5714, 0.5962, 0.5544, 0.5816, 0.5555, 0.5775, 0.5727, 0.5921, 0.5749, 0.597, 0.6216, 0.7314, 0.618, 0.7315, 0.5714, 0.5962, 0.6841, 0.8848, 0.6841, 0.884, 0.6909, 0.8931, 0.6909, 0.8842, 0.6766, 0.8728, 0.6801, 0.8728, 0.6804, 0.8772, 0.6745, 0.8772, 0.8569, 0.6807, 0.8473, 0.8049, 0.8464, 0.8042, 0.859, 0.6781, 0.8462, 0.809, 0.6875, 0.8628, 0.6862, 0.8581, 0.8464, 0.8042, 0.8525, 0.8411, 0.8462, 0.809, 0.8473, 0.8049, 0.8538, 0.8391, 0.6918, 0.8832, 0.8525, 0.8411, 0.8513, 0.8419, 0.6875, 0.8857, 0.6801, 0.8728, 0.6824, 0.8623, 0.6875, 0.8628, 0.6856, 0.8736, 0.6845, 0.885, 0.6909, 0.8931, 0.69, 0.8811, 0.6918, 0.8832, 0.6841, 0.884, 0.6804, 0.8772, 0.6856, 0.8736, 0.69, 0.8811, 0.3849, 0.1952, 0.2796, 0.1686, 0.2795, 0.1668, 0.3893, 0.1941, 0.2752, 0.1681, 0.2068, 0.1358, 0.214, 0.1341, 0.2795, 0.1668, 0.2068, 0.1358, 0.1491, 0.2981, 0.1589, 0.2996, 0.2148, 0.1361, 0.1491, 0.2981, 0.1188, 0.3473, 0.1189, 0.351, 0.1554, 0.302, 0.39, 0.1964, 0.3275, 0.2491, 0.3247, 0.2456, 0.3849, 0.1952, 0.2796, 0.1686, 0.2786, 0.2252, 0.2748, 0.226, 0.2752, 0.1681, 0.1188, 0.3473, 0.2277, 0.2994, 0.227, 0.3036, 0.1185, 0.3508, 0.2277, 0.2994, 0.2748, 0.226, 0.2771, 0.2283, 0.2299, 0.3014, 0.3237, 0.249, 0.2771, 0.2283, 0.2786, 0.2252, 0.3247, 0.2456, 0.2299, 0.3014, 0.2532, 0.4359, 0.2506, 0.438, 0.227, 0.3036, 0.2532, 0.4359, 0.3356, 0.4363, 0.3367, 0.4415, 0.2528, 0.4412, 0.3275, 0.2491, 0.3387, 0.4383, 0.3356, 0.4363, 0.3237, 0.249, 0.6554, 0.5954, 0.6981, 0.5008, 0.7341, 0.4661, 0.8043, 0.4947, 0.8446, 0.5918, 0.859, 0.6781, 0.8464, 0.8042, 0.6862, 0.8581, 0.6783, 0.8516, 0.6273, 0.7347])
me_sphere_002.materials.append(mat_gris_clair)
me_sphere_002.materials.append(mat_gris_fonce)
me_sphere_002.update()
me_sphere_003 = bpy.data.meshes.new('Sphere.003')
me_sphere_003.from_pydata([(-0.4603, -0.8534, -0.4345), (-0.638, -0.856, -0.2242), (-0.5485, -0.774, 0.06402), (0.05708, -0.03077, -0.5956), (0.0382, 0.08229, -0.4156), (-0.3777, 0.4322, -0.5957), (-0.3984, 0.3501, -0.7974), (-0.658, 0.5043, -0.6355), (-0.7237, 0.5149, -0.6134), (-0.5557, -0.4938, -0.993), (-0.328, 0.2036, -0.936), (-1.042, 0.3175, -0.6475), (-1.138, 0.21, -0.2876), (-1.097, -0.4523, -0.5251), (-0.8504, -0.04181, -0.9945), (-1.007, 0.127, -0.8055), (-1.048, -0.3898, -0.7111), (-0.7071, -0.5923, 0.3977), (-0.653, -0.754, 0.06042), (-0.7906, -0.8023, -0.1587), (-1.042, -0.6065, -0.2718), (-0.02211, -0.02166, -0.7413), (-0.3519, -0.4195, -0.9935), (-0.2627, 0.1342, -0.9357), (-1.148, 0.2194, -0.1182), (-1.059, -0.3757, 0.01862), (-0.763, -0.4033, 0.3572), (-0.6403, -0.5772, 0.4213), (-0.3249, -0.02175, 0.2632), (-0.7417, -0.3441, 0.378), (-0.3175, -0.6935, 0.1667), (-0.1615, -0.6782, 0.04609), (-0.1392, -0.5475, 0.06182), (-0.2718, -0.2295, 0.3715), (-0.4292, -0.4767, 0.4338), (-0.533, -0.5211, -0.9787), (-0.5367, -0.5616, -0.9471), (-0.3776, -0.7518, -0.7391), (-0.3551, -0.4287, -0.9935), (-0.5104, -0.4941, -0.993), (-0.3506, -0.4292, -0.9916), (-0.1876, -0.522, -0.8611), (-0.1411, -0.7742, -0.4484), (-0.03693, -0.6868, -0.5038), (-0.0691, -0.7495, -0.4179), (-0.1693, -0.6206, -0.775), (-0.3611, -0.7488, -0.736), (-0.5562, -0.5009, -0.9893), (-0.5494, -0.5197, -0.9794), (-0.5595, -0.4933, -0.993), (-0.8342, -0.3115, -0.9934), (-0.8825, -0.3782, -0.9256), (-0.5548, -0.5456, -0.9591), (-0.7588, 0.4529, -0.1891), (-1.031, 0.2824, 0.01099), (-0.7774, 0.02794, 0.3148), (-0.4646, 0.1342, 0.2628), (-0.00812, 0.1669, -0.3473), (-0.2367, 0.3838, -0.3986), (-0.2003, 0.1688, 0.0794), (-0.2977, 0.2431, 0.09534), (-0.3645, 0.376, -0.09651)], [], [(42, 46, 45, 43, 44), (40, 22, 23, 21, 41), (59, 57, 58, 61, 60), (18, 19, 1, 2), (31, 32, 33, 34, 30), (29, 26, 17, 27), (60, 61, 53, 54, 55, 56), (6, 7, 5), (47, 49, 9), (15, 16, 13, 12, 11), (10, 14, 15, 11, 8, 7, 6), (38, 22, 40), (20, 19, 18, 17, 26, 25), (12, 13, 20, 25, 24), (30, 34, 27, 17, 18, 2), (59, 28, 33, 32, 4, 57), (43, 45, 41, 21, 3), (46, 42, 0, 37), (52, 48, 35, 36), (47, 9, 39, 35, 48), (37, 36, 35, 39, 38, 40, 41, 45, 46), (3, 4, 32, 31, 44, 43), (0, 42, 44, 31, 30, 2, 1), (0, 1, 19, 20, 13, 16, 51, 52, 36, 37), (16, 15, 14, 50, 51), (22, 38, 39, 9, 49, 50, 14, 10, 23), (48, 52, 51, 50, 49, 47), (27, 34, 33, 28, 56, 55, 29), (29, 55, 54, 24, 25, 26), (24, 54, 53, 8, 11, 12), (56, 28, 59, 60), (8, 53, 61, 58, 5, 7), (5, 58, 57, 4, 3, 21, 23, 10, 6)])
_uv = me_sphere_003.uv_layers.new(name='UVMap')
_uv.uv.foreach_set('vector', [0.5724, 0.5946, 0.6205, 0.7335, 0.5446, 0.743, 0.5359, 0.612, 0.5541, 0.5789, 0.5418, 0.8748, 0.5389, 0.8752, 0.2762, 0.7818, 0.3718, 0.6768, 0.5237, 0.7853, 0.3257, 0.2475, 0.3373, 0.4385, 0.2521, 0.4382, 0.2281, 0.3006, 0.2761, 0.2255, 0.7023, 0.3611, 0.7341, 0.4638, 0.6973, 0.4992, 0.674, 0.3621, 0.5693, 0.3632, 0.539, 0.3436, 0.4859, 0.1918, 0.6286, 0.1854, 0.6105, 0.3058, 0.764, 0.1483, 0.7589, 0.1784, 0.7567, 0.1789, 0.732, 0.1558, 0.2761, 0.2255, 0.2281, 0.3006, 0.1169, 0.349, 0.1486, 0.2992, 0.2066, 0.1334, 0.2767, 0.1667, 0.2048, 0.6606, 0.1459, 0.5503, 0.2083, 0.5354, 0.6875, 0.8835, 0.6899, 0.8865, 0.6875, 0.8868, 0.4865, 0.6744, 0.8605, 0.6781, 0.8458, 0.5908, 0.6206, 0.4194, 0.04003, 0.5708, 0.2408, 0.7688, 0.8465, 0.7959, 0.4865, 0.6744, 0.04003, 0.5708, 0.1323, 0.5389, 0.1459, 0.5503, 0.2048, 0.6606, 0.5437, 0.8769, 0.5389, 0.8752, 0.5418, 0.8748, 0.805, 0.4927, 0.7341, 0.4638, 0.7023, 0.3611, 0.7567, 0.1789, 0.7589, 0.1784, 0.8451, 0.3576, 0.6206, 0.4194, 0.8458, 0.5908, 0.805, 0.4927, 0.8451, 0.3576, 0.4598, 0.3691, 0.6105, 0.3058, 0.6286, 0.1854, 0.732, 0.1558, 0.7567, 0.1789, 0.7023, 0.3611, 0.674, 0.3621, 0.3257, 0.2475, 0.389, 0.1949, 0.4859, 0.1918, 0.539, 0.3436, 0.3603, 0.4849, 0.3373, 0.4385, 0.5359, 0.612, 0.5446, 0.743, 0.5237, 0.7853, 0.3718, 0.6768, 0.3845, 0.5924, 0.6205, 0.7335, 0.5724, 0.5946, 0.6542, 0.5947, 0.6255, 0.7355, 0.6854, 0.8613, 0.6827, 0.875, 0.6731, 0.875, 0.6766, 0.8539, 0.6875, 0.8835, 0.6875, 0.8868, 0.6578, 0.8885, 0.6731, 0.875, 0.6827, 0.875, 0.6255, 0.7355, 0.6766, 0.8539, 0.6731, 0.875, 0.6578, 0.8885, 0.5437, 0.8769, 0.5418, 0.8748, 0.5237, 0.7853, 0.5446, 0.743, 0.6205, 0.7335, 0.3845, 0.5924, 0.3603, 0.4849, 0.539, 0.3436, 0.5693, 0.3632, 0.5541, 0.5789, 0.5359, 0.612, 0.6542, 0.5947, 0.5724, 0.5946, 0.5541, 0.5789, 0.5693, 0.3632, 0.6105, 0.3058, 0.674, 0.3621, 0.6973, 0.4992, 0.6542, 0.5947, 0.6973, 0.4992, 0.7341, 0.4638, 0.805, 0.4927, 0.8458, 0.5908, 0.8605, 0.6781, 0.8483, 0.8063, 0.6854, 0.8613, 0.6766, 0.8539, 0.6255, 0.7355, 0.8605, 0.6781, 0.4865, 0.6744, 0.8465, 0.7959, 0.8555, 0.8423, 0.8483, 0.8063, 0.5389, 0.8752, 0.5437, 0.8769, 0.6578, 0.8885, 0.6875, 0.8868, 0.6899, 0.8865, 0.8555, 0.8423, 0.8465, 0.7959, 0.2408, 0.7688, 0.2762, 0.7818, 0.6827, 0.875, 0.6854, 0.8613, 0.8483, 0.8063, 0.8555, 0.8423, 0.6899, 0.8865, 0.6875, 0.8835, 0.732, 0.1558, 0.6286, 0.1854, 0.4859, 0.1918, 0.389, 0.1949, 0.2767, 0.1667, 0.2066, 0.1334, 0.764, 0.1483, 0.764, 0.1483, 0.2066, 0.1334, 0.1486, 0.2992, 0.4598, 0.3691, 0.8451, 0.3576, 0.7589, 0.1784, 0.4598, 0.3691, 0.1486, 0.2992, 0.1169, 0.349, 0.1323, 0.5389, 0.04003, 0.5708, 0.6206, 0.4194, 0.2767, 0.1667, 0.389, 0.1949, 0.3257, 0.2475, 0.2761, 0.2255, 0.1323, 0.5389, 0.1169, 0.349, 0.2281, 0.3006, 0.2521, 0.4382, 0.2083, 0.5354, 0.1459, 0.5503, 0.2083, 0.5354, 0.2521, 0.4382, 0.3373, 0.4385, 0.3603, 0.4849, 0.3845, 0.5924, 0.3718, 0.6768, 0.2762, 0.7818, 0.2408, 0.7688, 0.2048, 0.6606])
me_sphere_003.update()
me_sphere_004 = bpy.data.meshes.new('Sphere.004')
me_sphere_004.from_pydata([(0.5247, -0.02172, 0.2047), (-0.4749, 0.867, -0.01017), (-0.4763, 0.8662, -0.008155), (-0.3151, 0.4398, -1.012), (-1.098, 0.6189, -0.2071), (-0.464, 0.7631, -0.7375), (-0.3212, 0.4456, -1.009), (-1.052, 0.3348, -1.004), (-0.3221, 0.4421, -1.011), (-0.8902, 0.5678, -0.764), (-0.5185, 0.7804, -0.7103), (0.4742, -0.5259, -0.07795), (0.3901, -0.5931, -0.5046), (0.4705, -0.5146, -0.4791), (-0.05359, -0.9274, 0.06612), (-0.1962, -0.9881, 0.06909), (-0.01342, -0.7894, 0.2668), (0.2962, -0.7016, -0.3901), (0.3017, -0.7485, -0.08554), (0.512, -0.002977, 0.2265), (0.1328, 0.08945, 0.5675), (0.5223, 0.03898, 0.1573), (-0.1989, -0.2458, 0.6032), (0.09947, 0.08032, 0.5865), (-0.3695, 0.3612, 0.5789), (0.08975, 0.1338, 0.5758), (-0.1289, -0.08772, 0.6506), (-0.4081, 0.3308, 0.5902), (-1.312, 0.5172, -0.1114), (-1.456, -0.0008856, -0.1744), (-1.167, -0.1891, 0.2227), (-1.282, -0.1449, -1.007), (-1.132, -0.4974, -1.002), (-1.003, -0.8802, -0.5727), (-1.515, -0.2955, -0.4213), (-1.309, -0.7445, -0.7449), (-1.545, -0.3486, -0.7484), (-1.117, -0.8325, -0.5874), (-0.1178, 0.317, -1.053), (-0.3644, -0.8784, -0.7146), (0.3991, -0.557, -0.5691), (0.3966, -0.562, -0.5634), (-0.528, -0.653, -0.9939), (-0.4487, -0.8675, -0.7783), (0.3211, -0.3771, -0.8738), (-0.103, -0.3154, -1.048), (0.53, -0.03986, 0.1889), (0.5302, -0.01985, 0.191), (0.5093, -0.4529, -0.0605), (0.511, -0.4741, -0.4376), (0.5059, -0.4832, -0.1533), (0.4685, 0.3658, -0.07273), (0.2601, 0.2407, -0.8935), (0.425, -0.1804, -0.8779), (0.5787, -0.09614, -0.7134), (0.5352, 0.1811, -0.1747), (-0.4634, -0.9923, 0.1535), (-0.6621, -0.8114, 0.3484), (-1.026, -0.6739, 0.2196), (-0.9993, -0.9114, -0.3411), (-1.115, -0.8618, -0.3667), (-1.237, -0.7155, -0.1587), (-0.4484, 0.4355, 0.5375), (-0.5449, 0.7982, 0.1249), (-0.5132, 0.3829, 0.5476), (-0.9032, 0.3122, 0.3897), (-1.16, 0.5287, 0.02303), (-0.4752, 0.8687, -0.01665), (-0.4704, 0.8686, -0.01512), (-0.6393, 0.8505, -0.2474), (-0.442, 0.7906, -0.6868), (-0.5067, 0.794, -0.6852), (0.2865, 0.5922, -0.3889), (0.3766, 0.5295, -0.1469), (-0.1207, 0.8063, -0.4084), (-0.2167, 0.8412, -0.1446)], [], [(58, 61, 60, 59, 56, 57), (64, 62, 63, 66, 65), (50, 48, 11), (54, 55, 21, 47, 46, 48, 50, 49), (36, 31, 32, 35), (73, 72, 74, 75), (16, 56, 15, 14), (74, 70, 71, 69, 67, 68, 75), (27, 24, 62, 64), (14, 15, 39, 17, 18), (46, 47, 0), (6, 8, 7, 9, 10, 5), (8, 6, 3), (65, 66, 28, 29, 30), (69, 71, 10, 9, 4), (42, 45, 44, 40, 41, 39, 43), (40, 13, 12, 41), (50, 11, 18, 17, 12, 13, 49), (21, 19, 0, 47), (57, 56, 16, 22), (25, 24, 27, 26, 23), (20, 25, 23), (60, 37, 33, 59), (4, 9, 7, 28), (37, 35, 32, 42, 43, 33), (7, 8, 3, 38, 45, 42, 32, 31), (39, 41, 12, 17), (18, 11, 48, 46, 0, 19, 20, 23, 26, 22, 16, 14), (44, 53, 54, 49, 13, 40), (38, 52, 53, 44, 45), (25, 20, 19, 21, 51), (72, 73, 51, 55, 54, 53, 52), (35, 37, 60, 61, 34, 36), (34, 61, 58, 30, 29), (39, 15, 56, 59, 33, 43), (26, 27, 64, 65, 30, 58, 57, 22), (10, 71, 70, 5), (1, 68, 67), (66, 63, 2, 1, 67, 69, 4, 28), (25, 51, 73, 75, 68, 1, 2, 63, 62, 24), (70, 74, 72, 52, 38, 3, 6, 5), (55, 51, 21), (29, 31, 36, 34), (28, 7, 31, 29)])
_uv = me_sphere_004.uv_layers.new(name='UVMap')
_uv.uv.foreach_set('vector', [0.5756, 0.3008, 0.5087, 0.2026, 0.4553, 0.1068, 0.5113, 0.1041, 0.7118, 0.2707, 0.6477, 0.3247, 0.5595, 0.7144, 0.5604, 0.7404, 0.4236, 0.8215, 0.416, 0.6172, 0.5049, 0.6228, 0.8657, 0.5178, 0.8532, 0.5342, 0.8533, 0.508, 0.9513, 0.6013, 0.8977, 0.7237, 0.8333, 0.7147, 0.8219, 0.6875, 0.8217, 0.6811, 0.8532, 0.5342, 0.8657, 0.5178, 0.9034, 0.4992, 0.3502, 0.2648, 0.2274, 0.342, 0.1658, 0.2223, 0.2883, 0.1113, 0.9376, 0.8452, 0.4858, 0.8223, 0.1435, 0.8381, 0.239, 0.8805, 0.7621, 0.3827, 0.7118, 0.2707, 0.7646, 0.3027, 0.7832, 0.3406, 0.1435, 0.8381, 0.1958, 0.7232, 0.2073, 0.7148, 0.3108, 0.7774, 0.3725, 0.851, 0.3726, 0.8525, 0.239, 0.8805, 0.5824, 0.716, 0.5849, 0.7313, 0.5604, 0.7404, 0.5595, 0.7144, 0.7832, 0.3406, 0.7646, 0.3027, 0.9581, 0.2152, 0.8928, 0.4092, 0.8415, 0.4243, 0.8217, 0.6811, 0.8219, 0.6875, 0.819, 0.6875, 0.1319, 0.5973, 0.1317, 0.5959, 0.2165, 0.4427, 0.2497, 0.5858, 0.2054, 0.7052, 0.1924, 0.7041, 0.1317, 0.5959, 0.1319, 0.5973, 0.1306, 0.5961, 0.5049, 0.6228, 0.416, 0.6172, 0.4031, 0.5987, 0.4091, 0.409, 0.5137, 0.4272, 0.3108, 0.7774, 0.2073, 0.7148, 0.2054, 0.7052, 0.2497, 0.5858, 0.3629, 0.6295, 0.05844, 0.2449, 0.0394, 0.4097, 0.9727, 0.4695, 0.9213, 0.4505, 0.9204, 0.4492, 0.9581, 0.2152, 0.9588, 0.195, 0.9213, 0.4505, 0.9086, 0.4791, 0.9119, 0.444, 0.9204, 0.4492, 0.8657, 0.5178, 0.8533, 0.508, 0.8415, 0.4243, 0.8928, 0.4092, 0.9119, 0.444, 0.9086, 0.4791, 0.9034, 0.4992, 0.8333, 0.7147, 0.8142, 0.6946, 0.819, 0.6875, 0.8219, 0.6875, 0.6477, 0.3247, 0.7118, 0.2707, 0.7621, 0.3827, 0.6693, 0.5677, 0.692, 0.7201, 0.5849, 0.7313, 0.5824, 0.716, 0.6649, 0.6271, 0.6954, 0.7038, 0.7027, 0.7099, 0.692, 0.7201, 0.6954, 0.7038, 0.4553, 0.1068, 0.35, 0.06793, 0.4275, 0.05832, 0.5113, 0.1041, 0.3629, 0.6295, 0.2497, 0.5858, 0.2165, 0.4427, 0.4031, 0.5987, 0.35, 0.06793, 0.2883, 0.1113, 0.1658, 0.2223, 0.05844, 0.2449, 0.9588, 0.195, 0.4275, 0.05832, 0.2165, 0.4427, 0.1317, 0.5959, 0.1306, 0.5961, 0.09721, 0.5846, 0.0394, 0.4097, 0.05844, 0.2449, 0.1658, 0.2223, 0.2274, 0.342, 0.9581, 0.2152, 0.9204, 0.4492, 0.9119, 0.444, 0.8928, 0.4092, 0.8415, 0.4243, 0.8533, 0.508, 0.8532, 0.5342, 0.8217, 0.6811, 0.819, 0.6875, 0.8142, 0.6946, 0.7027, 0.7099, 0.6954, 0.7038, 0.6649, 0.6271, 0.6693, 0.5677, 0.7621, 0.3827, 0.7832, 0.3406, 0.9727, 0.4695, 0.9774, 0.5419, 0.9513, 0.6013, 0.9034, 0.4992, 0.9086, 0.4791, 0.9213, 0.4505, 0.09721, 0.5846, 0.02939, 0.6564, 0.9774, 0.5419, 0.9727, 0.4695, 0.0394, 0.4097, 0.692, 0.7201, 0.7027, 0.7099, 0.8142, 0.6946, 0.8333, 0.7147, 0.897, 0.798, 0.01644, 0.8223, 0.9376, 0.8452, 0.897, 0.798, 0.8977, 0.7237, 0.9513, 0.6013, 0.9774, 0.5419, 0.02939, 0.6564, 0.2883, 0.1113, 0.35, 0.06793, 0.4553, 0.1068, 0.5087, 0.2026, 0.3814, 0.2881, 0.3502, 0.2648, 0.3814, 0.2881, 0.5087, 0.2026, 0.5756, 0.3008, 0.5137, 0.4272, 0.4091, 0.409, 0.9581, 0.2152, 0.7646, 0.3027, 0.7118, 0.2707, 0.5113, 0.1041, 0.4275, 0.05832, 0.9588, 0.195, 0.6649, 0.6271, 0.5824, 0.716, 0.5595, 0.7144, 0.5049, 0.6228, 0.5137, 0.4272, 0.5756, 0.3008, 0.6477, 0.3247, 0.6693, 0.5677, 0.2054, 0.7052, 0.2073, 0.7148, 0.1958, 0.7232, 0.1924, 0.7041, 0.375, 0.8514, 0.3726, 0.8525, 0.3725, 0.851, 0.416, 0.6172, 0.4236, 0.8215, 0.3758, 0.851, 0.375, 0.8514, 0.3725, 0.851, 0.3108, 0.7774, 0.3629, 0.6295, 0.4031, 0.5987, 0.692, 0.7201, 0.897, 0.798, 0.9376, 0.8452, 0.239, 0.8805, 0.3726, 0.8525, 0.375, 0.8514, 0.3758, 0.851, 0.4236, 0.8215, 0.5604, 0.7404, 0.5849, 0.7313, 0.1958, 0.7232, 0.1435, 0.8381, 0.4858, 0.8223, 0.02939, 0.6564, 0.09721, 0.5846, 0.1306, 0.5961, 0.1319, 0.5973, 0.1924, 0.7041, 0.8977, 0.7237, 0.897, 0.798, 0.8333, 0.7147, 0.4091, 0.409, 0.2274, 0.342, 0.3502, 0.2648, 0.3814, 0.2881, 0.4031, 0.5987, 0.2165, 0.4427, 0.2274, 0.342, 0.4091, 0.409])
me_sphere_004.update()
me_sphere_005 = bpy.data.meshes.new('Sphere.005')
me_sphere_005.from_pydata([(1.045, 0.291, -0.9625), (-1.005, -0.4111, -0.1061), (-0.439, -0.57, 0.1437), (0.3137, -0.7479, -0.9382), (0.2945, -0.6394, -0.9847), (-1.028, -0.5044, -0.2347), (-0.8932, 0.6581, -0.3029), (0.8659, 0.788, -0.4224), (0.5394, 0.366, -0.008145), (0.04494, 0.8164, 0.04616), (0.627, 0.6475, -0.9646), (0.257, 1.182, -0.6156), (-0.3714, 0.5657, -0.9805), (-1.088, 0.4924, -0.3404), (-1.004, 0.5811, -0.3293), (-1.138, 0.2499, -0.6296), (-0.885, 0.6806, -0.3524), (-0.4794, 0.8484, -0.6869), (-0.5364, 0.6846, -0.849), (-0.9371, 0.3274, -0.804), (-0.3393, -0.5213, 0.1705), (0.9177, -0.8394, -0.4929), (0.5917, -0.6472, -0.06954), (1.18, 0.2211, -0.8918), (1.096, 0.1133, -0.9639), (1.344, 0.2351, -0.649), (1.271, -0.2849, -0.4965), (0.9246, -0.3851, -0.9723), (0.2173, 0.04422, 0.1759), (0.08455, 0.03016, 0.2075), (-0.01303, -0.2068, 0.2236), (0.5767, -0.254, 0.04753), (-0.386, -0.6201, 0.1252), (-0.7909, -0.622, -0.1906), (-0.04299, -1.037, -0.6603), (-0.3189, -0.6332, 0.1235), (0.331, -0.8048, -0.07612), (0.4216, -0.6314, -0.9827), (0.7745, -0.4979, -0.9759), (0.5166, -0.7223, -0.8924), (0.2031, -0.9593, -0.7954), (0.2746, -0.9337, -0.6405), (-0.5855, -0.8403, -0.4308), (0.01619, -0.9028, -0.8758), (-0.3938, -0.6304, -0.8391), (0.1315, 0.6069, -0.9725), (0.6546, 0.1037, -0.9706)], [], [(17, 18, 19, 15, 13, 14, 16), (26, 27, 24, 23, 25), (15, 5, 1, 13), (12, 19, 18), (12, 18, 17, 11, 10, 45), (11, 17, 16, 6, 9), (14, 6, 16), (21, 41, 40, 39), (29, 30, 31, 28), (32, 35, 20, 2), (0, 23, 24), (0, 10, 11, 7, 25, 23), (36, 22, 31, 30, 20, 35), (6, 14, 13, 1, 2, 20, 30, 29, 9), (9, 29, 28, 8), (26, 25, 7, 8), (40, 41, 34, 43), (5, 33, 32, 2, 1), (21, 39, 38, 27, 26), (10, 0, 46, 45), (4, 37, 3), (36, 35, 32, 33, 42, 34, 41), (36, 41, 21, 22), (37, 38, 39), (19, 44, 5, 15), (3, 37, 39, 40), (42, 44, 43, 34), (5, 44, 42, 33), (43, 4, 3, 40), (44, 19, 4, 43), (45, 4, 19, 12), (45, 46, 38, 37, 4), (46, 0, 24, 27, 38), (9, 8, 7, 11), (31, 22, 21, 26), (8, 28, 31, 26)])
_uv = me_sphere_005.uv_layers.new(name='UVMap')
_uv.uv.foreach_set('vector', [0.6356, 0.4158, 0.583, 0.4162, 0.5313, 0.3068, 0.5436, 0.226, 0.6741, 0.2079, 0.6875, 0.2374, 0.6907, 0.2778, 0.09767, 0.821, 0.3195, 0.7584, 0.3709, 0.851, 0.3492, 0.904, 0.9247, 0.9248, 0.5436, 0.226, 0.5243, 0.1836, 0.7104, 0.1734, 0.6741, 0.2079, 0.5462, 0.4654, 0.5313, 0.3068, 0.583, 0.4162, 0.5462, 0.4654, 0.583, 0.4162, 0.6356, 0.4158, 0.6751, 0.5891, 0.5342, 0.7113, 0.5402, 0.5893, 0.6751, 0.5891, 0.6356, 0.4158, 0.6907, 0.2778, 0.7035, 0.2691, 0.8528, 0.4522, 0.6875, 0.2374, 0.7035, 0.2691, 0.6907, 0.2778, 0.1619, 0.7034, 0.2355, 0.5454, 0.2746, 0.5456, 0.2873, 0.6274, 0.9386, 0.4426, 0.84, 0.4147, 0.5765, 0.5803, 0.9382, 0.4749, 0.05786, 0.3294, 0.05886, 0.3458, 0.03496, 0.338, 0.04805, 0.3155, 0.3911, 0.8525, 0.3327, 0.904, 0.3709, 0.851, 0.4025, 0.8525, 0.538, 0.7113, 0.6751, 0.5891, 0.7859, 0.7001, 0.9247, 0.9248, 0.3492, 0.904, 0.1023, 0.5081, 0.09364, 0.5676, 0.5765, 0.5803, 0.84, 0.4147, 0.03496, 0.338, 0.05886, 0.3458, 0.7035, 0.2691, 0.6875, 0.2374, 0.6744, 0.2079, 0.7104, 0.1734, 0.04805, 0.3155, 0.03496, 0.338, 0.84, 0.4147, 0.9386, 0.4426, 0.8528, 0.4522, 0.8528, 0.4522, 0.9386, 0.4426, 0.9382, 0.4749, 0.6704, 0.5925, 0.09767, 0.821, 0.9247, 0.9248, 0.7859, 0.7001, 0.6704, 0.5925, 0.2746, 0.5456, 0.2355, 0.5454, 0.2867, 0.4704, 0.2809, 0.5066, 0.5243, 0.1836, 0.3727, 0.2458, 0.05786, 0.3294, 0.04805, 0.3155, 0.7104, 0.1734, 0.1619, 0.7034, 0.2873, 0.6274, 0.3134, 0.7094, 0.3195, 0.7584, 0.09767, 0.821, 0.5342, 0.7113, 0.3911, 0.8525, 0.4103, 0.7162, 0.5402, 0.5893, 0.322, 0.5874, 0.3167, 0.6161, 0.3125, 0.5833, 0.1023, 0.5081, 0.05886, 0.3458, 0.05786, 0.3294, 0.3727, 0.2458, 0.3638, 0.348, 0.2867, 0.4704, 0.2355, 0.5454, 0.1023, 0.5081, 0.2355, 0.5454, 0.1619, 0.7034, 0.09364, 0.5676, 0.3167, 0.6161, 0.3134, 0.7094, 0.2873, 0.6274, 0.5313, 0.3068, 0.3569, 0.4766, 0.5243, 0.1836, 0.5436, 0.226, 0.3125, 0.5833, 0.3167, 0.6161, 0.2873, 0.6274, 0.2746, 0.5456, 0.3638, 0.348, 0.3569, 0.4766, 0.2809, 0.5066, 0.2867, 0.4704, 0.5243, 0.1836, 0.3569, 0.4766, 0.3638, 0.348, 0.3727, 0.2458, 0.2809, 0.5066, 0.322, 0.5874, 0.3125, 0.5833, 0.2746, 0.5456, 0.3569, 0.4766, 0.5313, 0.3068, 0.322, 0.5874, 0.2809, 0.5066, 0.5402, 0.5893, 0.322, 0.5874, 0.5313, 0.3068, 0.5462, 0.4654, 0.5402, 0.5893, 0.4103, 0.7162, 0.3134, 0.7094, 0.3167, 0.6161, 0.322, 0.5874, 0.4103, 0.7162, 0.3911, 0.8525, 0.3709, 0.851, 0.3195, 0.7584, 0.3134, 0.7094, 0.8528, 0.4522, 0.6704, 0.5925, 0.7859, 0.7001, 0.6751, 0.5891, 0.5765, 0.5803, 0.09364, 0.5676, 0.1619, 0.7034, 0.09767, 0.821, 0.6704, 0.5925, 0.9382, 0.4749, 0.5765, 0.5803, 0.09767, 0.821])
me_sphere_005.update()

# ---- objects
ob_rock_1 = bpy.data.objects.new('rock_1', me_sphere)
ob_sphere = bpy.data.objects.new('Sphere', me_sphere_001)
ob_sphere_001 = bpy.data.objects.new('Sphere.001', me_sphere_002)
ob_sphere_002 = bpy.data.objects.new('Sphere.002', me_sphere_003)
ob_sphere_003 = bpy.data.objects.new('Sphere.003', me_sphere_004)
ob_rock_1_001 = bpy.data.objects.new('rock_1.001', me_sphere_005)

# ---- transforms, parenting, visibility, modifiers, constraints
ob_rock_1.location = (0.0, -15.04, 1.6)
ob_rock_1.rotation_euler = (1.602e-11, 0.01544, 2.075e-09)
ob_rock_1.scale = (1.167, 1.0, 1.643)
ob_sphere.location = (1.499, -18.69, 2.251)
ob_sphere.rotation_euler = (1.174e-10, -0.04179, -5.618e-09)
ob_sphere.scale = (1.85, 2.131, 2.133)
ob_sphere_001.location = (1.191, -11.61, 0.9974)
ob_sphere_001.scale = (1.576, 1.378, 1.0)
ob_sphere_002.location = (1.191, -11.61, 0.9974)
ob_sphere_002.scale = (1.576, 1.378, 1.0)
ob_sphere_003.location = (1.499, -18.69, 2.251)
ob_sphere_003.rotation_euler = (1.174e-10, -0.04179, -5.618e-09)
ob_sphere_003.scale = (1.85, 2.131, 2.133)
ob_rock_1_001.location = (0.0, -15.04, 1.6)
ob_rock_1_001.rotation_euler = (1.602e-11, 0.01544, 2.075e-09)
ob_rock_1_001.scale = (1.167, 1.0, 1.643)

# ---- collection membership
col_collection.objects.link(ob_rock_1)
col_collection.objects.link(ob_sphere)
col_collection.objects.link(ob_sphere_001)
col_back_up.objects.link(ob_sphere_002)
col_back_up.objects.link(ob_sphere_003)
col_back_up.objects.link(ob_rock_1_001)

# ---- scene / render settings (as saved in the file)
scene.frame_start = 1; scene.frame_end = 250; scene.frame_set(1)
scene.render.engine = 'BLENDER_EEVEE_NEXT'
bpy.context.view_layer.update()

# ---- added for rendering (the .blend has no active camera and no usable light): camera, sun
cam_auto = bpy.data.cameras.new('AutoCamera')
cam_auto.lens = 50.0
cam_auto.sensor_width = 36.0
cam_auto.clip_end = 1000.0
ob_auto_camera = bpy.data.objects.new('AutoCamera', cam_auto)
scene.collection.objects.link(ob_auto_camera)
ob_auto_camera.location = (11.1359, -28.4712, 10.1943)
ob_auto_camera.rotation_euler = (1.09748, -7.21219e-08, 0.694738)
scene.camera = ob_auto_camera
light_auto_sun = bpy.data.lights.new('AutoSun', 'SUN')
light_auto_sun.energy = 3.0
light_auto_sun.angle = 0.0523599
ob_auto_sun = bpy.data.objects.new('AutoSun', light_auto_sun)
scene.collection.objects.link(ob_auto_sun)
ob_auto_sun.rotation_euler = (0.872665, 0.174533, 0.523599)
bpy.context.view_layer.update()
